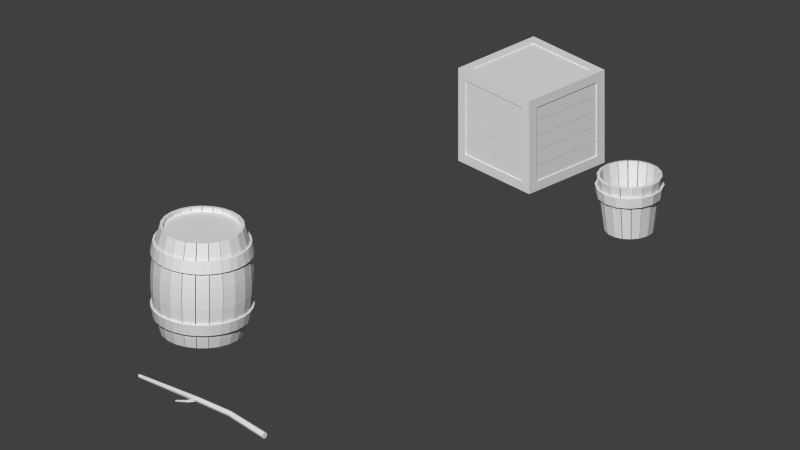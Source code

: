 # Source: wooden_models.blend  (saved by Blender 2.76.0; exported with 4.5.12 LTS)
import bpy
from mathutils import Matrix  # noqa: F401  (used for matrix-valued properties, if any)

bpy.ops.wm.read_factory_settings(use_empty=True)
scene = bpy.context.scene
scene.name = 'Scene'

# ---- collections
col_collection_1 = bpy.data.collections.new('Collection 1'); scene.collection.children.link(col_collection_1)
col_collection_8 = bpy.data.collections.new('Collection 8'); scene.collection.children.link(col_collection_8)

# ---- materials (node trees are filled in below, after node groups)
mat_background = bpy.data.materials.new('Background')
mat_background.alpha_threshold = 0.0
mat_background.use_transparent_shadow = False
mat_background.diffuse_color = (0.3224, 0.8, 0.7546, 1.0)
mat_background.roughness = 0.5
mat_wood = bpy.data.materials.new('Wood')
mat_wood.alpha_threshold = 0.0
mat_wood.use_transparent_shadow = False
mat_wood.roughness = 0.5

# ---- material node trees

# ---- world
world_world = bpy.data.worlds.new('World'); scene.world = world_world
world_world.color = (0.05088, 0.05088, 0.05088)
world_world.use_sun_shadow = False
world_world.sun_shadow_jitter_overblur = 0.0
world_world.cycles.sampling_method = 'NONE'
world_world.cycles.sample_map_resolution = 256

# ---- cameras
cam_camera = bpy.data.cameras.new('Camera')
cam_camera.type = 'ORTHO'
cam_camera.clip_end = 100.0
cam_camera.lens = 35.0
cam_camera.sensor_width = 32.0
cam_camera.sensor_height = 18.0
cam_camera.ortho_scale = 7.214
cam_camera.dof.focus_distance = 0.0
cam_camera.dof.aperture_fstop = 128.0

# ---- lights
light_lamp = bpy.data.lights.new('Lamp', 'SUN')
light_lamp.transmission_factor = 0.0
light_lamp.cutoff_distance = 30.0
light_lamp.angle = 0.1993
light_lamp.energy = 1.0
light_lamp.shadow_buffer_clip_start = 1.001
light_lamp.shadow_soft_size = 0.1
light_lamp.shadow_cascade_max_distance = 1000.0
light_lamp.cycles.use_multiple_importance_sampling = False

# ---- meshes
me_plane = bpy.data.meshes.new('Plane')
me_plane.from_pydata([(-1.0, -5.218, 0.0), (1.0, -5.218, 0.0), (-1.0, 0.6202, 1.467), (1.0, 0.6202, 1.467), (-1.0, 0.08172, 0.04943), (0.0, -5.218, 0.0), (1.0, 0.08172, 0.04943), (-1.349e-09, 0.6202, 1.467), (1.528e-09, 0.08172, 0.04943), (-1.0, -0.6796, 0.0), (0.5, -5.218, 0.0), (1.0, 0.524, 0.6069), (-0.5, 0.6202, 1.467), (-1.0, 0.524, 0.6069), (-0.5, -5.218, 0.0), (1.0, -0.6796, 0.0), (0.5, 0.6202, 1.467), (2.427e-09, 0.524, 0.6069), (0.0, -0.6796, 0.0), (-0.5, 0.08172, 0.04943), (0.5, 0.08172, 0.04943), (0.5, -0.6796, 0.0), (-0.5, -0.6796, 0.0), (-0.5, 0.524, 0.6069), (0.5, 0.524, 0.6069), (-1.0, -2.949, 0.0), (0.75, -5.218, 0.0), (1.0, 0.5793, 1.025), (-0.75, 0.6202, 1.467), (-1.0, 0.3365, 0.2488), (-0.25, -5.218, 0.0), (1.0, -0.2164, 0.0), (0.25, 0.6202, 1.467), (6.743e-10, 0.5793, 1.025), (6.293e-10, -0.2164, 0.0), (-0.75, 0.08172, 0.04943), (0.25, 0.08172, 0.04943), (-1.0, -0.2164, 0.0), (0.25, -5.218, 0.0), (1.0, 0.3365, 0.2488), (-0.25, 0.6202, 1.467), (-1.0, 0.5793, 1.025), (-0.75, -5.218, 0.0), (1.0, -2.949, 0.0), (0.75, 0.6202, 1.467), (2.607e-09, 0.3365, 0.2488), (0.0, -2.949, 0.0), (-0.25, 0.08172, 0.04943), (0.75, 0.08172, 0.04943), (0.5, -0.2164, 0.0), (0.5, -2.949, 0.0), (0.25, -0.6796, 0.0), (0.75, -0.6796, 0.0), (-0.5, -0.2164, 0.0), (-0.5, -2.949, 0.0), (-0.75, -0.6796, 0.0), (-0.25, -0.6796, 0.0), (-0.5, 0.5793, 1.025), (-0.5, 0.3365, 0.2488), (-0.75, 0.524, 0.6069), (-0.25, 0.524, 0.6069), (0.5, 0.5793, 1.025), (0.5, 0.3365, 0.2488), (0.25, 0.524, 0.6069), (0.75, 0.524, 0.6069), (0.75, 0.3365, 0.2488), (0.25, 0.3365, 0.2488), (0.25, 0.5793, 1.025), (-0.25, 0.3365, 0.2488), (-0.75, 0.3365, 0.2488), (-0.75, 0.5793, 1.025), (-0.25, -2.949, 0.0), (-0.75, -2.949, 0.0), (-0.75, -0.2164, 0.0), (0.75, -2.949, 0.0), (0.25, -2.949, 0.0), (0.25, -0.2164, 0.0), (0.75, -0.2164, 0.0), (-0.25, -0.2164, 0.0), (-0.25, 0.5793, 1.025), (0.75, 0.5793, 1.025)], [], [(80, 27, 3, 44), (79, 33, 7, 40), (78, 34, 8, 47), (77, 31, 6, 48), (76, 49, 20, 36), (75, 50, 21, 51), (74, 43, 15, 52), (73, 53, 19, 35), (72, 54, 22, 55), (71, 46, 18, 56), (70, 57, 12, 28), (69, 58, 23, 59), (68, 45, 17, 60), (67, 61, 16, 32), (66, 62, 24, 63), (65, 39, 11, 64), (62, 65, 64, 24), (20, 48, 65, 62), (48, 6, 39, 65), (45, 66, 63, 17), (8, 36, 66, 45), (36, 20, 62, 66), (33, 67, 32, 7), (17, 63, 67, 33), (63, 24, 61, 67), (58, 68, 60, 23), (19, 47, 68, 58), (47, 8, 45, 68), (29, 69, 59, 13), (4, 35, 69, 29), (35, 19, 58, 69), (41, 70, 28, 2), (13, 59, 70, 41), (59, 23, 57, 70), (54, 71, 56, 22), (14, 30, 71, 54), (30, 5, 46, 71), (25, 72, 55, 9), (0, 42, 72, 25), (42, 14, 54, 72), (37, 73, 35, 4), (9, 55, 73, 37), (55, 22, 53, 73), (50, 74, 52, 21), (10, 26, 74, 50), (26, 1, 43, 74), (46, 75, 51, 18), (5, 38, 75, 46), (38, 10, 50, 75), (34, 76, 36, 8), (18, 51, 76, 34), (51, 21, 49, 76), (49, 77, 48, 20), (21, 52, 77, 49), (52, 15, 31, 77), (53, 78, 47, 19), (22, 56, 78, 53), (56, 18, 34, 78), (57, 79, 40, 12), (23, 60, 79, 57), (60, 17, 33, 79), (61, 80, 44, 16), (24, 64, 80, 61), (64, 11, 27, 80)])
me_plane.polygons.foreach_set('use_smooth', [True] * 64)
me_plane.materials.append(mat_background)
me_plane.use_remesh_preserve_volume = False
me_plane.use_remesh_preserve_attributes = False
me_plane.use_mirror_vertex_groups = False
me_plane.update()
me_cylinder = bpy.data.meshes.new('Cylinder')
me_cylinder.from_pydata([(-0.004629, -0.01099, 0.0), (0.03851, 0.03395, 0.4789), (0.05788, 0.02593, 0.4789), (0.0659, 0.006558, 0.4789), (0.05788, -0.01281, 0.4789), (0.03851, -0.02083, 0.4789), (0.01914, -0.01281, 0.4789), (0.01112, 0.006558, 0.4789), (0.01914, 0.02593, 0.4789), (0.05833, 0.006551, 0.9023), (0.04104, 0.01382, 0.8964), (0.0655, -0.01099, 0.9047), (0.05833, -0.02854, 0.9023), (0.04134, -0.0374, 0.8964), (0.02018, -0.02696, 0.8913), (0.01658, -0.01099, 0.888), (0.02374, 0.00655, 0.8905), (-0.01862, 0.01564, 1.674), (0.04091, -0.03467, 0.9226), (0.01956, -0.02911, 0.9201), (0.01623, -0.08522, 0.9362), (0.03012, -0.08877, 0.9429), (0.03238, -0.07644, 0.9529), (0.0189, -0.07131, 0.9476), (-0.004016, -0.1235, 1.055), (0.0056, -0.123, 1.058), (0.007928, -0.1133, 1.056), (-0.001301, -0.1125, 1.053), (-0.006494, 0.02794, 1.678), (-0.01862, 0.03304, 1.674), (-0.001471, 0.01564, 1.68), (-0.006494, 0.003342, 1.678), (-0.01862, -0.001754, 1.674), (-0.03075, 0.003342, 1.67), (-0.03577, 0.01564, 1.668), (-0.03075, 0.02794, 1.67), (-0.004634, 0.02025, 0.0), (0.01726, 0.01118, 0.0), (0.02632, -0.0107, 0.0), (0.01726, -0.03259, 0.0), (-0.004634, -0.04166, 0.0), (-0.02652, -0.03259, 0.0), (-0.03559, -0.0107, 0.0), (-0.02652, 0.01118, 0.0)], [], [(36, 1, 2, 37), (37, 2, 3, 38), (38, 3, 4, 39), (39, 4, 5, 40), (40, 5, 6, 41), (41, 6, 7, 42), (5, 4, 12, 13), (42, 7, 8, 43), (43, 8, 1, 36), (9, 10, 29, 28), (8, 7, 15, 16), (3, 2, 9, 11), (6, 5, 13, 14), (1, 8, 16, 10), (2, 1, 10, 9), (4, 3, 11, 12), (7, 6, 14, 15), (10, 16, 35, 29), (15, 14, 19, 33, 34), (13, 12, 31, 32, 18), (11, 9, 28, 30), (16, 15, 34, 35), (13, 18, 22, 21), (12, 11, 30, 31), (23, 20, 24, 27), (19, 18, 32, 33), (14, 13, 21, 20), (19, 14, 20, 23), (18, 19, 23, 22), (24, 25, 26, 27), (20, 21, 25, 24), (22, 23, 27, 26), (21, 22, 26, 25), (17, 28, 29), (17, 30, 28), (17, 31, 30), (17, 32, 31), (17, 33, 32), (17, 34, 33), (17, 35, 34), (17, 29, 35), (0, 36, 37), (0, 37, 38), (0, 38, 39), (0, 39, 40), (0, 40, 41), (0, 41, 42), (0, 42, 43), (0, 43, 36)])
_uv = me_cylinder.uv_layers.new(name='UVMap')
_uv.uv.foreach_set('vector', [0.06345, 2.518, 0.1133, 2.525, 0.1133, 2.521, 0.06345, 2.513, 0.06345, 2.513, 0.1133, 2.521, 0.1133, 2.511, 0.06345, 2.502, 0.06345, 2.502, 0.1133, 2.511, 0.1133, 2.501, 0.06345, 2.492, 0.06345, 2.492, 0.1133, 2.501, 0.1133, 2.497, 0.06345, 2.487, 0.06345, 2.487, 0.1133, 2.497, 0.1133, 2.501, 0.06345, 2.492, 0.06345, 2.492, 0.1133, 2.501, 0.1133, 2.511, 0.06345, 2.502, 0.1133, 2.497, 0.1133, 2.501, 0.2346, 2.494, 0.233, 2.489, 0.06345, 2.502, 0.1133, 2.511, 0.1133, 2.521, 0.06345, 2.513, 0.06345, 2.513, 0.1133, 2.521, 0.1133, 2.525, 0.06345, 2.518, 0.2346, 2.511, 0.233, 2.515, 0.3286, 2.524, 0.3297, 2.522, 0.1133, 2.521, 0.1133, 2.511, 0.2308, 2.502, 0.2314, 2.511, 0.1133, 2.511, 0.1133, 2.521, 0.2346, 2.511, 0.2352, 2.502, 0.1133, 2.501, 0.1133, 2.497, 0.233, 2.489, 0.2317, 2.494, 0.1133, 2.525, 0.1133, 2.521, 0.2314, 2.511, 0.233, 2.515, 0.1133, 2.521, 0.1133, 2.525, 0.233, 2.515, 0.2346, 2.511, 0.1133, 2.501, 0.1133, 2.511, 0.2352, 2.502, 0.2346, 2.494, 0.1133, 2.511, 0.1133, 2.501, 0.2317, 2.494, 0.2308, 2.502, 0.233, 2.515, 0.2314, 2.511, 0.3275, 2.522, 0.3286, 2.524, 0.2308, 2.502, 0.2317, 2.494, 0.2394, 2.493, 0.3275, 2.509, 0.327, 2.516, 0.233, 2.489, 0.2346, 2.494, 0.3297, 2.509, 0.3286, 2.507, 0.24, 2.491, 0.2352, 2.502, 0.2346, 2.511, 0.3297, 2.522, 0.3301, 2.516, 0.2314, 2.511, 0.2308, 2.502, 0.327, 2.516, 0.3275, 2.522, 0.08148, 0.4532, 0.1285, 0.7301, 0.166, 0.4624, 0.1634, 0.2083, 0.2346, 2.494, 0.2352, 2.502, 0.3301, 2.516, 0.3297, 2.509, 0.1487, 0.4804, 0.1456, 0.193, 0.3235, 0.7854, 0.3045, 0.9101, 0.2394, 2.493, 0.24, 2.491, 0.3286, 2.507, 0.3275, 2.509, 0.06377, 0.5431, 0.08148, 0.4532, 0.1634, 0.2083, 0.1456, 0.193, 0.1161, 0.7802, 0.06377, 0.5431, 0.1456, 0.193, 0.1487, 0.4804, 0.1285, 0.7301, 0.1161, 0.7802, 0.1487, 0.4804, 0.166, 0.4624, 0.8225, -4.0, 0.8225, -3.884, 0.8225, -3.0, 0.8225, -3.0, 0.1456, 0.193, 0.1634, 0.2083, 0.3282, 0.8173, 0.3235, 0.7854, 0.166, 0.4624, 0.1487, 0.4804, 0.3045, 0.9101, 0.3113, 0.9273, 0.1634, 0.2083, 0.166, 0.4624, 0.3113, 0.9273, 0.3282, 0.8173, 0.8198, -1.5, 0.8198, -1.719, 0.8198, -1.309, 0.8198, -1.5, 0.8198, -2.0, 0.8198, -1.719, 0.8198, -1.5, 0.8198, -1.989, 0.8198, -2.0, 0.8198, -1.5, 0.8198, -1.691, 0.8198, -1.989, 0.8198, -1.5, 0.8198, -1.281, 0.8198, -1.691, 0.8198, -1.5, 0.8198, -1.0, 0.8198, -1.281, 0.8198, -1.5, 0.8198, -1.011, 0.8198, -1.0, 0.8198, -1.5, 0.8198, -1.309, 0.8198, -1.011, 0.7773, -1.502, 0.7773, -1.293, 0.7773, -1.0, 0.7773, -1.502, 0.7773, -1.0, 0.7773, -1.0, 0.7773, -1.502, 0.7773, -1.0, 0.7773, -1.293, 0.7773, -1.502, 0.7773, -1.293, 0.7773, -1.707, 0.7773, -1.502, 0.7773, -1.707, 0.7773, -2.0, 0.7773, -1.502, 0.7773, -2.0, 0.7773, -2.0, 0.7773, -1.502, 0.7773, -2.0, 0.7773, -1.707, 0.7773, -1.502, 0.7773, -1.707, 0.7773, -1.293])
me_cylinder.materials.append(mat_wood)
me_cylinder.use_remesh_preserve_volume = False
me_cylinder.use_remesh_preserve_attributes = False
me_cylinder.use_mirror_vertex_groups = False
me_cylinder.update()
me_circle_001 = bpy.data.meshes.new('Circle.001')
me_circle_001.from_pydata([(-9.499e-08, 0.2, 0.0), (-0.03902, 0.1962, 0.0), (-0.07654, 0.1848, 0.0), (-0.1111, 0.1663, 0.0), (-0.1414, 0.1414, 0.0), (-0.1663, 0.1111, 0.0), (-0.1848, 0.07654, 0.0), (-0.1962, 0.03902, 0.0), (-0.2, 2.431e-07, 0.0), (-0.1962, -0.03902, 0.0), (-0.1848, -0.07654, 0.0), (-0.1663, -0.1111, 0.0), (-0.1414, -0.1414, 0.0), (-0.1111, -0.1663, 0.0), (-0.07654, -0.1848, 0.0), (-0.03902, -0.1962, 0.0), (-2.983e-08, -0.2, 0.0), (0.03902, -0.1962, 0.0), (0.07654, -0.1848, 0.0), (0.1111, -0.1663, 0.0), (0.1414, -0.1414, 0.0), (0.1663, -0.1111, 0.0), (0.1848, -0.07654, 0.0), (0.1962, -0.03902, 0.0), (0.2, 4.211e-07, 0.0), (0.1962, 0.03902, 0.0), (0.1848, 0.07654, 0.0), (0.1663, 0.1111, 0.0), (0.1414, 0.1414, 0.0), (0.1111, 0.1663, 0.0), (0.07654, 0.1848, 0.0), (0.03902, 0.1962, 0.0), (-1.187e-07, 2.85e-07, 0.0), (-0.03989, 0.2005, 0.04299), (-9.451e-08, 0.2045, 0.04299), (-0.07824, 0.1889, 0.04299), (-0.1136, 0.17, 0.04299), (-0.1446, 0.1446, 0.04299), (-0.17, 0.1136, 0.04299), (-0.1889, 0.07824, 0.04299), (-0.2005, 0.03989, 0.04299), (-0.2045, 2.42e-07, 0.04299), (-0.2005, -0.03989, 0.04299), (-0.1889, -0.07824, 0.04299), (-0.17, -0.1136, 0.04299), (-0.1446, -0.1446, 0.04299), (-0.1136, -0.17, 0.04299), (-0.07824, -0.1889, 0.04299), (-0.03989, -0.2005, 0.04299), (-2.789e-08, -0.2045, 0.04299), (0.03989, -0.2005, 0.04299), (0.07824, -0.1889, 0.04299), (0.1136, -0.17, 0.04299), (0.1446, -0.1446, 0.04299), (0.17, -0.1136, 0.04299), (0.1889, -0.07824, 0.04299), (0.2005, -0.03989, 0.04299), (0.2045, 4.24e-07, 0.04299), (0.2005, 0.03989, 0.04299), (0.1889, 0.07824, 0.04299), (0.17, 0.1136, 0.04299), (0.1446, 0.1446, 0.04299), (0.1136, 0.17, 0.04299), (0.07824, 0.1889, 0.04299), (0.03989, 0.2005, 0.04299), (-1.188e-07, 2.848e-07, 0.04299)], [], [(10, 32, 11), (24, 32, 25), (11, 32, 12), (25, 32, 26), (12, 32, 13), (26, 32, 27), (13, 32, 14), (0, 32, 1), (27, 32, 28), (14, 32, 15), (1, 32, 2), (28, 32, 29), (15, 32, 16), (2, 32, 3), (29, 32, 30), (16, 32, 17), (3, 32, 4), (30, 32, 31), (17, 32, 18), (4, 32, 5), (31, 32, 0), (18, 32, 19), (5, 32, 6), (19, 32, 20), (6, 32, 7), (20, 32, 21), (7, 32, 8), (21, 32, 22), (8, 32, 9), (22, 32, 23), (9, 32, 10), (23, 32, 24), (43, 44, 65), (57, 58, 65), (44, 45, 65), (58, 59, 65), (45, 46, 65), (59, 60, 65), (46, 47, 65), (34, 33, 65), (60, 61, 65), (47, 48, 65), (33, 35, 65), (61, 62, 65), (48, 49, 65), (35, 36, 65), (62, 63, 65), (49, 50, 65), (36, 37, 65), (63, 64, 65), (50, 51, 65), (37, 38, 65), (64, 34, 65), (51, 52, 65), (38, 39, 65), (52, 53, 65), (39, 40, 65), (53, 54, 65), (40, 41, 65), (54, 55, 65), (41, 42, 65), (55, 56, 65), (42, 43, 65), (56, 57, 65), (24, 57, 56, 23), (11, 44, 43, 10), (25, 58, 57, 24), (12, 45, 44, 11), (26, 59, 58, 25), (13, 46, 45, 12), (27, 60, 59, 26), (14, 47, 46, 13), (1, 33, 34, 0), (28, 61, 60, 27), (15, 48, 47, 14), (2, 35, 33, 1), (29, 62, 61, 28), (16, 49, 48, 15), (3, 36, 35, 2), (30, 63, 62, 29), (17, 50, 49, 16), (4, 37, 36, 3), (31, 64, 63, 30), (18, 51, 50, 17), (5, 38, 37, 4), (0, 34, 64, 31), (19, 52, 51, 18), (6, 39, 38, 5), (20, 53, 52, 19), (7, 40, 39, 6), (21, 54, 53, 20), (8, 41, 40, 7), (22, 55, 54, 21), (9, 42, 41, 8), (23, 56, 55, 22), (10, 43, 42, 9)])
_uv = me_circle_001.uv_layers.new(name='UVMap')
_uv.uv.foreach_set('vector', [0.04038, 0.5492, 0.04038, 0.5, 0.04038, 0.6458, 0.04038, 0.6458, 0.04038, 0.5, 0.04038, 0.5492, 0.04038, 0.6458, 0.04038, 0.5, 0.04038, 0.7368, 0.04038, 0.5492, 0.04038, 0.5, 0.04038, 0.4508, 0.04038, 0.7368, 0.04038, 0.5, 0.04038, 0.8187, 0.04038, 0.4508, 0.04038, 0.5, 0.04038, 0.3542, 0.04038, 0.8187, 0.04038, 0.5, 0.04038, 0.8884, 0.04038, 0.01923, 0.04038, 0.5, 0.04038, 1.249e-05, 0.04038, 0.3542, 0.04038, 0.5, 0.04038, 0.2632, 0.04038, 0.8884, 0.04038, 0.5, 0.04038, 0.9431, 0.04038, 1.249e-05, 0.04038, 0.5, 0.04038, 1.249e-05, 0.04038, 0.2632, 0.04038, 0.5, 0.04038, 0.1813, 0.04038, 0.9431, 0.04038, 0.5, 0.04038, 0.9808, 0.04038, 1.249e-05, 0.04038, 0.5, 0.04038, 0.01923, 0.04038, 0.1813, 0.04038, 0.5, 0.04038, 0.1116, 0.04038, 0.9808, 0.04038, 0.5, 0.04038, 1.0, 0.04038, 0.01923, 0.04038, 0.5, 0.04038, 0.05692, 0.04038, 0.1116, 0.04038, 0.5, 0.04038, 0.05692, 0.04038, 1.0, 0.04038, 0.5, 0.04038, 1.0, 0.04038, 0.05692, 0.04038, 0.5, 0.04038, 0.1116, 0.04038, 0.05692, 0.04038, 0.5, 0.04038, 0.01923, 0.04038, 1.0, 0.04038, 0.5, 0.04038, 0.9808, 0.04038, 0.1116, 0.04038, 0.5, 0.04038, 0.1813, 0.04038, 0.9808, 0.04038, 0.5, 0.04038, 0.9431, 0.04038, 0.1813, 0.04038, 0.5, 0.04038, 0.2632, 0.04038, 0.9431, 0.04038, 0.5, 0.04038, 0.8884, 0.04038, 0.2632, 0.04038, 0.5, 0.04038, 0.3542, 0.04038, 0.8884, 0.04038, 0.5, 0.04038, 0.8187, 0.04038, 0.3542, 0.04038, 0.5, 0.04038, 0.4508, 0.04038, 0.8187, 0.04038, 0.5, 0.04038, 0.7368, 0.04038, 0.4508, 0.04038, 0.5, 0.04038, 0.5492, 0.04038, 0.7368, 0.04038, 0.5, 0.04038, 0.6458, 0.1985, 0.3542, 0.1985, 0.2632, 0.1985, 0.5, 0.1985, 0.4508, 0.1985, 0.5492, 0.1985, 0.5, 0.1985, 0.2632, 0.1985, 0.1813, 0.1985, 0.5, 0.1985, 0.5492, 0.1985, 0.6458, 0.1985, 0.5, 0.1985, 0.1813, 0.1985, 0.1116, 0.1985, 0.5, 0.1985, 0.6458, 0.1985, 0.7368, 0.1985, 0.5, 0.1985, 0.1116, 0.1985, 0.05692, 0.1985, 0.5, 0.1985, 1.0, 0.1985, 1.0, 0.1985, 0.5, 0.1985, 0.7368, 0.1985, 0.8187, 0.1985, 0.5, 0.1985, 0.05692, 0.1985, 0.01923, 0.1985, 0.5, 0.1985, 1.0, 0.1985, 0.9808, 0.1985, 0.5, 0.1985, 0.8187, 0.1985, 0.8884, 0.1985, 0.5, 0.1985, 0.01923, 0.1985, 1.249e-05, 0.1985, 0.5, 0.1985, 0.9808, 0.1985, 0.9431, 0.1985, 0.5, 0.1985, 0.8884, 0.1985, 0.9431, 0.1985, 0.5, 0.1985, 1.249e-05, 0.1985, 1.273e-05, 0.1985, 0.5, 0.1985, 0.9431, 0.1985, 0.8884, 0.1985, 0.5, 0.1985, 0.9431, 0.1985, 0.9808, 0.1985, 0.5, 0.1985, 1.273e-05, 0.1985, 0.01923, 0.1985, 0.5, 0.1985, 0.8884, 0.1985, 0.8187, 0.1985, 0.5, 0.1985, 0.9808, 0.1985, 1.0, 0.1985, 0.5, 0.1985, 0.01923, 0.1985, 0.05692, 0.1985, 0.5, 0.1985, 0.8187, 0.1985, 0.7368, 0.1985, 0.5, 0.1985, 0.05692, 0.1985, 0.1116, 0.1985, 0.5, 0.1985, 0.7368, 0.1985, 0.6458, 0.1985, 0.5, 0.1985, 0.1116, 0.1985, 0.1813, 0.1985, 0.5, 0.1985, 0.6458, 0.1985, 0.5492, 0.1985, 0.5, 0.1985, 0.1813, 0.1985, 0.2632, 0.1985, 0.5, 0.1985, 0.5492, 0.1985, 0.4508, 0.1985, 0.5, 0.1985, 0.2632, 0.1985, 0.3542, 0.1985, 0.5, 0.1985, 0.4508, 0.1985, 0.3542, 0.1985, 0.5, 0.1985, 0.3542, 0.1985, 0.4508, 0.1985, 0.5, 0.009757, 0.8716, 0.008919, 0.8739, 0.008895, 0.822, 0.009734, 0.8209, 0.01076, 0.6076, 0.009919, 0.604, 0.009972, 0.5574, 0.01081, 0.562, 0.009796, 0.9173, 0.008958, 0.9206, 0.008919, 0.8739, 0.009757, 0.8716, 0.01072, 0.6583, 0.00988, 0.6558, 0.009919, 0.604, 0.01076, 0.6076, 0.009847, 0.9562, 0.009011, 0.9603, 0.008958, 0.9206, 0.009796, 0.9173, 0.01069, 0.7121, 0.009856, 0.7109, 0.00988, 0.6558, 0.01072, 0.6583, 0.008829, 0.601, 0.007992, 0.5971, 0.008051, 0.5574, 0.008887, 0.5622, 0.01069, 0.767, 0.009847, 0.767, 0.009856, 0.7109, 0.01069, 0.7121, 0.008784, 0.9107, 0.007946, 0.9137, 0.007915, 0.8618, 0.008753, 0.86, 0.008784, 0.6467, 0.007946, 0.6437, 0.007992, 0.5971, 0.008829, 0.601, 0.01069, 0.8209, 0.009856, 0.822, 0.009847, 0.767, 0.01069, 0.767, 0.008829, 0.9564, 0.007992, 0.9603, 0.007946, 0.9137, 0.008784, 0.9107, 0.008753, 0.6974, 0.007915, 0.6956, 0.007946, 0.6437, 0.008784, 0.6467, 0.01072, 0.8716, 0.00988, 0.8739, 0.009856, 0.822, 0.01069, 0.8209, 0.008887, 0.9952, 0.008051, 1.0, 0.007992, 0.9603, 0.008829, 0.9564, 0.008737, 0.7513, 0.007899, 0.7506, 0.007915, 0.6956, 0.008753, 0.6974, 0.01076, 0.9173, 0.009919, 0.9206, 0.00988, 0.8739, 0.01072, 0.8716, 0.01169, 0.607, 0.01086, 0.6041, 0.0109, 0.5574, 0.01174, 0.5614, 0.008737, 0.8061, 0.007899, 0.8068, 0.007899, 0.7506, 0.008737, 0.7513, 0.01081, 0.9562, 0.009972, 0.9603, 0.009919, 0.9206, 0.01076, 0.9173, 0.01166, 0.6577, 0.01082, 0.6559, 0.01086, 0.6041, 0.01169, 0.607, 0.008753, 0.86, 0.007915, 0.8618, 0.007899, 0.8068, 0.008737, 0.8061, 0.009796, 0.6076, 0.008958, 0.604, 0.009011, 0.5574, 0.009847, 0.562, 0.01165, 0.7116, 0.01081, 0.711, 0.01082, 0.6559, 0.01166, 0.6577, 0.009757, 0.6583, 0.008919, 0.6558, 0.008958, 0.604, 0.009796, 0.6076, 0.01165, 0.7665, 0.01081, 0.7671, 0.01081, 0.711, 0.01165, 0.7116, 0.009734, 0.7121, 0.008895, 0.7109, 0.008919, 0.6558, 0.009757, 0.6583, 0.01166, 0.8203, 0.01082, 0.8221, 0.01081, 0.7671, 0.01165, 0.7665, 0.009726, 0.767, 0.008887, 0.767, 0.008895, 0.7109, 0.009734, 0.7121, 0.01169, 0.871, 0.01086, 0.874, 0.01082, 0.8221, 0.01166, 0.8203, 0.009734, 0.8209, 0.008895, 0.822, 0.008887, 0.767, 0.009726, 0.767, 0.01174, 0.9167, 0.0109, 0.9206, 0.01086, 0.874, 0.01169, 0.871])
me_circle_001.materials.append(mat_wood)
me_circle_001.use_remesh_preserve_volume = False
me_circle_001.use_remesh_preserve_attributes = False
me_circle_001.use_mirror_vertex_groups = False
me_circle_001.update()
me_cylinder_006 = bpy.data.meshes.new('Cylinder.006')
me_cylinder_006.from_pydata([(8.1e-08, 0.2798, -0.05), (8.005e-08, 0.2916, 0.05), (0.1071, 0.2585, -0.05), (0.1116, 0.2694, 0.05), (0.1979, 0.1979, -0.05), (0.2062, 0.2062, 0.05), (0.2585, 0.1071, -0.05), (0.2694, 0.1116, 0.05), (0.2798, -1.083e-08, -0.05), (0.2916, -1.149e-08, 0.05), (0.2585, -0.1071, -0.05), (0.2694, -0.1116, 0.05), (0.1979, -0.1979, -0.05), (0.2062, -0.2062, 0.05), (0.1071, -0.2585, -0.05), (0.1116, -0.2694, 0.05), (1.273e-07, -0.2798, -0.05), (1.283e-07, -0.2916, 0.05), (-0.1071, -0.2585, -0.05), (-0.1116, -0.2694, 0.05), (-0.1979, -0.1979, -0.05), (-0.2062, -0.2062, 0.05), (-0.2585, -0.1071, -0.05), (-0.2694, -0.1116, 0.05), (-0.2798, 4.616e-09, -0.05), (-0.2916, 4.615e-09, 0.05), (-0.2585, 0.1071, -0.05), (-0.2694, 0.1116, 0.05), (-0.1979, 0.1979, -0.05), (-0.2062, 0.2062, 0.05), (-0.1071, 0.2585, -0.05), (-0.1116, 0.2694, 0.05), (8.522e-08, 0.303, -0.05), (0.116, 0.2799, -0.05), (0.1208, 0.2917, 0.05), (8.446e-08, 0.3158, 0.05), (0.2143, 0.2143, -0.05), (0.2233, 0.2233, 0.05), (0.2799, 0.116, -0.05), (0.2917, 0.1208, 0.05), (0.303, -1.066e-08, -0.05), (0.3158, -1.13e-08, 0.05), (0.2799, -0.116, -0.05), (0.2917, -0.1208, 0.05), (0.2143, -0.2143, -0.05), (0.2233, -0.2233, 0.05), (0.116, -0.2799, -0.05), (0.1208, -0.2917, 0.05), (1.31e-07, -0.303, -0.05), (1.321e-07, -0.3158, 0.05), (-0.116, -0.2799, -0.05), (-0.1208, -0.2917, 0.05), (-0.2143, -0.2143, -0.05), (-0.2233, -0.2233, 0.05), (-0.2799, -0.116, -0.05), (-0.2917, -0.1208, 0.05), (-0.303, 6.2e-09, -0.05), (-0.3158, 6.266e-09, 0.05), (-0.2799, 0.116, -0.05), (-0.2917, 0.1208, 0.05), (-0.2143, 0.2143, -0.05), (-0.2233, 0.2233, 0.05), (-0.116, 0.2799, -0.05), (-0.1208, 0.2917, 0.05)], [], [(32, 35, 34, 33), (33, 34, 37, 36), (36, 37, 39, 38), (38, 39, 41, 40), (40, 41, 43, 42), (42, 43, 45, 44), (44, 45, 47, 46), (46, 47, 49, 48), (48, 49, 51, 50), (50, 51, 53, 52), (52, 53, 55, 54), (54, 55, 57, 56), (56, 57, 59, 58), (58, 59, 61, 60), (8, 10, 11, 9), (60, 61, 63, 62), (62, 63, 35, 32), (6, 8, 9, 7), (2, 0, 32, 33), (1, 3, 34, 35), (4, 2, 33, 36), (3, 5, 37, 34), (6, 4, 36, 38), (5, 7, 39, 37), (8, 6, 38, 40), (7, 9, 41, 39), (10, 8, 40, 42), (9, 11, 43, 41), (12, 10, 42, 44), (11, 13, 45, 43), (14, 12, 44, 46), (13, 15, 47, 45), (16, 14, 46, 48), (15, 17, 49, 47), (18, 16, 48, 50), (17, 19, 51, 49), (20, 18, 50, 52), (19, 21, 53, 51), (22, 20, 52, 54), (21, 23, 55, 53), (24, 22, 54, 56), (23, 25, 57, 55), (26, 24, 56, 58), (25, 27, 59, 57), (28, 26, 58, 60), (27, 29, 61, 59), (30, 28, 60, 62), (29, 31, 63, 61), (0, 30, 62, 32), (31, 1, 35, 63), (10, 12, 13, 11), (12, 14, 15, 13), (14, 16, 17, 15), (16, 18, 19, 17), (18, 20, 21, 19), (20, 22, 23, 21), (22, 24, 25, 23), (24, 26, 27, 25), (26, 28, 29, 27), (28, 30, 31, 29), (30, 0, 1, 31), (0, 2, 3, 1), (2, 4, 5, 3), (4, 6, 7, 5)])
_uv = me_cylinder_006.uv_layers.new(name='UVMap')
_uv.uv.foreach_set('vector', [0.2012, 0.451, 0.3008, 0.451, 0.3008, 0.5008, 0.2012, 0.4988, 0.2012, 0.4988, 0.3008, 0.5008, 0.3008, 0.543, 0.2012, 0.5393, 0.2012, 0.5393, 0.3008, 0.543, 0.3008, 0.5712, 0.2012, 0.5664, 0.2012, 0.5664, 0.3008, 0.5712, 0.3008, 0.5811, 0.2012, 0.5759, 0.2012, 0.5759, 0.3008, 0.5811, 0.3008, 0.5712, 0.2012, 0.5664, 0.2012, 0.5664, 0.3008, 0.5712, 0.3008, 0.543, 0.2012, 0.5393, 0.2012, 0.5393, 0.3008, 0.543, 0.3008, 0.5008, 0.2012, 0.4988, 0.2012, 0.4988, 0.3008, 0.5008, 0.3008, 0.451, 0.2012, 0.451, 0.2012, 0.451, 0.3008, 0.451, 0.3008, 0.4012, 0.2012, 0.4032, 0.2012, 0.4032, 0.3008, 0.4012, 0.3008, 0.3589, 0.2012, 0.3626, 0.2012, 0.3626, 0.3008, 0.3589, 0.3008, 0.3307, 0.2012, 0.3356, 0.2012, 0.3356, 0.3008, 0.3307, 0.3008, 0.3208, 0.2012, 0.3261, 0.2012, 0.3261, 0.3008, 0.3208, 0.3008, 0.3307, 0.2012, 0.3356, 0.2012, 0.3356, 0.3008, 0.3307, 0.3008, 0.3589, 0.2012, 0.3626, 0.2012, 0.5663, 0.2012, 0.5575, 0.3008, 0.562, 0.3008, 0.5712, 0.2012, 0.3626, 0.3008, 0.3589, 0.3008, 0.4012, 0.2012, 0.4032, 0.2012, 0.4032, 0.3008, 0.4012, 0.3008, 0.451, 0.2012, 0.451, 0.2012, 0.5575, 0.2012, 0.5663, 0.3008, 0.5712, 0.3008, 0.562, 0.1782, 0.001001, 0.1757, 0.001001, 0.1757, 0.249, 0.1782, 0.249, 0.3109, 0.001001, 0.3094, 0.001001, 0.3094, 0.249, 0.3109, 0.249, 0.1782, 0.251, 0.1757, 0.251, 0.1757, 0.499, 0.1782, 0.499, 0.3109, 0.251, 0.3094, 0.251, 0.3094, 0.499, 0.3109, 0.499, 0.1807, 0.001001, 0.1782, 0.001001, 0.1782, 0.249, 0.1807, 0.249, 0.3124, 0.001001, 0.3109, 0.001001, 0.3109, 0.249, 0.3124, 0.249, 0.1807, 0.251, 0.1782, 0.251, 0.1782, 0.499, 0.1807, 0.499, 0.3124, 0.251, 0.3109, 0.251, 0.3109, 0.499, 0.3124, 0.499, 0.1782, 0.501, 0.1757, 0.501, 0.1757, 0.749, 0.1782, 0.749, 0.3109, 0.501, 0.3094, 0.501, 0.3094, 0.749, 0.3109, 0.749, 0.1832, 0.001001, 0.1807, 0.001001, 0.1807, 0.249, 0.1832, 0.249, 0.3138, 0.001001, 0.3124, 0.001001, 0.3124, 0.249, 0.3138, 0.249, 0.1832, 0.251, 0.1807, 0.251, 0.1807, 0.499, 0.1832, 0.499, 0.3138, 0.251, 0.3124, 0.251, 0.3124, 0.499, 0.3138, 0.499, 0.1807, 0.501, 0.1782, 0.501, 0.1782, 0.749, 0.1807, 0.749, 0.3124, 0.501, 0.3109, 0.501, 0.3109, 0.749, 0.3124, 0.749, 0.1832, 0.501, 0.1807, 0.501, 0.1807, 0.749, 0.1832, 0.749, 0.3138, 0.501, 0.3124, 0.501, 0.3124, 0.749, 0.3138, 0.749, 0.1782, 0.751, 0.1757, 0.751, 0.1757, 0.999, 0.1782, 0.999, 0.3109, 0.751, 0.3094, 0.751, 0.3094, 0.999, 0.3109, 0.999, 0.1857, 0.001001, 0.1832, 0.001001, 0.1832, 0.249, 0.1857, 0.249, 0.3153, 0.001001, 0.3138, 0.001001, 0.3138, 0.249, 0.3153, 0.249, 0.1807, 0.751, 0.1782, 0.751, 0.1782, 0.999, 0.1807, 0.999, 0.3124, 0.751, 0.3109, 0.751, 0.3109, 0.999, 0.3124, 0.999, 0.1857, 0.251, 0.1832, 0.251, 0.1832, 0.499, 0.1857, 0.499, 0.3153, 0.251, 0.3138, 0.251, 0.3138, 0.499, 0.3153, 0.499, 0.1832, 0.751, 0.1807, 0.751, 0.1807, 0.999, 0.1832, 0.999, 0.3138, 0.751, 0.3124, 0.751, 0.3124, 0.999, 0.3138, 0.999, 0.1857, 0.501, 0.1832, 0.501, 0.1832, 0.749, 0.1857, 0.749, 0.3153, 0.501, 0.3138, 0.501, 0.3138, 0.749, 0.3153, 0.749, 0.1857, 0.751, 0.1832, 0.751, 0.1832, 0.999, 0.1857, 0.999, 0.3153, 0.751, 0.3138, 0.751, 0.3138, 0.999, 0.3153, 0.999, 0.2012, 0.5575, 0.2012, 0.5325, 0.3008, 0.536, 0.3008, 0.562, 0.2012, 0.5325, 0.2012, 0.4951, 0.3008, 0.497, 0.3008, 0.536, 0.2012, 0.4951, 0.2012, 0.451, 0.3008, 0.451, 0.3008, 0.497, 0.2012, 0.451, 0.2012, 0.4068, 0.3008, 0.405, 0.3008, 0.451, 0.2012, 0.4068, 0.2012, 0.3694, 0.3008, 0.366, 0.3008, 0.405, 0.2012, 0.3694, 0.2012, 0.3444, 0.3008, 0.3399, 0.3008, 0.366, 0.2012, 0.3444, 0.2012, 0.3356, 0.3008, 0.3308, 0.3008, 0.3399, 0.2012, 0.3356, 0.2012, 0.3444, 0.3008, 0.3399, 0.3008, 0.3308, 0.2012, 0.3444, 0.2012, 0.3694, 0.3008, 0.366, 0.3008, 0.3399, 0.2012, 0.3694, 0.2012, 0.4068, 0.3008, 0.405, 0.3008, 0.366, 0.2012, 0.4068, 0.2012, 0.451, 0.3008, 0.451, 0.3008, 0.405, 0.2012, 0.451, 0.2012, 0.4951, 0.3008, 0.497, 0.3008, 0.451, 0.2012, 0.4951, 0.2012, 0.5325, 0.3008, 0.536, 0.3008, 0.497, 0.2012, 0.5325, 0.2012, 0.5575, 0.3008, 0.562, 0.3008, 0.536])
me_cylinder_006.materials.append(mat_wood)
me_cylinder_006.use_remesh_preserve_volume = False
me_cylinder_006.use_remesh_preserve_attributes = False
me_cylinder_006.use_mirror_vertex_groups = False
me_cylinder_006.update()
me_cube_001 = bpy.data.meshes.new('Cube.001')
me_cube_001.from_pydata([(-0.04019, -0.04895, -0.2671), (-0.04019, 0.01923, 0.2712), (-0.04019, -0.01923, -0.2712), (-0.04019, 0.04895, 0.2671), (0.04019, -0.04895, -0.2671), (0.04019, 0.01923, 0.2712), (0.04019, -0.01923, -0.2712), (0.04019, 0.04895, 0.2671)], [], [(0, 1, 3, 2), (2, 3, 7, 6), (6, 7, 5, 4), (4, 5, 1, 0), (2, 6, 4, 0), (7, 3, 1, 5)])
_uv = me_cube_001.uv_layers.new(name='UVMap')
_uv.uv.foreach_set('vector', [0.2125, 0.0, 0.4832, 0.0, 0.4832, 1.0, 0.2125, 1.0, 0.2125, 0.0, 0.4832, 0.0, 0.4832, 1.0, 0.2125, 1.0, 0.2125, 0.0, 0.4832, 0.0, 0.4832, 1.0, 0.2125, 1.0, 0.2125, 0.0, 0.4832, 0.0, 0.4832, 1.0, 0.2125, 1.0, 0.005138, 0.0, 0.01514, 0.0, 0.01514, 1.0, 0.005138, 1.0, 0.6566, 0.0, 0.6566, 0.0, 0.6566, 1.0, 0.6566, 1.0])
me_cube_001.materials.append(mat_wood)
me_cube_001.use_remesh_preserve_volume = False
me_cube_001.use_remesh_preserve_attributes = False
me_cube_001.use_mirror_vertex_groups = False
me_cube_001.update()
me_cylinder_005 = bpy.data.meshes.new('Cylinder.005')
me_cylinder_005.from_pydata([(-4.692e-08, 0.6, -0.07662), (-4.539e-08, 0.5722, 0.07662), (0.117, 0.5884, -0.07662), (0.1116, 0.5612, 0.07662), (0.2296, 0.5543, -0.07662), (0.219, 0.5287, 0.07662), (0.3333, 0.4988, -0.07662), (0.3179, 0.4758, 0.07662), (0.4242, 0.4242, -0.07662), (0.4046, 0.4046, 0.07662), (0.4988, 0.3333, -0.07662), (0.4758, 0.3179, 0.07662), (0.5543, 0.2296, -0.07662), (0.5287, 0.219, 0.07662), (0.5884, 0.117, -0.07662), (0.5612, 0.1116, 0.07662), (0.6, -1.52e-07, -0.07662), (0.5722, -1.443e-07, 0.07662), (0.5884, -0.117, -0.07662), (0.5612, -0.1116, 0.07662), (0.5543, -0.2296, -0.07662), (0.5287, -0.219, 0.07662), (0.4988, -0.3333, -0.07662), (0.4758, -0.3179, 0.07662), (0.4242, -0.4242, -0.07662), (0.4046, -0.4046, 0.07662), (0.3333, -0.4988, -0.07662), (0.3179, -0.4758, 0.07662), (0.2296, -0.5543, -0.07662), (0.219, -0.5287, 0.07662), (0.117, -0.5884, -0.07662), (0.1116, -0.5612, 0.07662), (-2.309e-07, -0.6, -0.07662), (-2.209e-07, -0.5722, 0.07662), (-0.117, -0.5884, -0.07662), (-0.1116, -0.5612, 0.07662), (-0.2296, -0.5543, -0.07662), (-0.219, -0.5287, 0.07662), (-0.3333, -0.4988, -0.07662), (-0.3179, -0.4758, 0.07662), (-0.4242, -0.4242, -0.07662), (-0.4046, -0.4046, 0.07662), (-0.4988, -0.3333, -0.07662), (-0.4758, -0.3179, 0.07662), (-0.5543, -0.2296, -0.07662), (-0.5287, -0.219, 0.07662), (-0.5884, -0.117, -0.07662), (-0.5612, -0.1116, 0.07662), (-0.6, 3.862e-07, -0.07662), (-0.5722, 3.69e-07, 0.07662), (-0.5884, 0.117, -0.07662), (-0.5612, 0.1116, 0.07662), (-0.5543, 0.2296, -0.07662), (-0.5287, 0.219, 0.07662), (-0.4988, 0.3333, -0.07662), (-0.4758, 0.3179, 0.07662), (-0.4242, 0.4242, -0.07662), (-0.4046, 0.4046, 0.07662), (-0.3333, 0.4988, -0.07662), (-0.3179, 0.4758, 0.07662), (-0.2296, 0.5543, -0.07662), (-0.219, 0.5287, 0.07662), (-0.117, 0.5884, -0.07662), (-0.1116, 0.5612, 0.07662), (0.1175, 0.5909, 0.07662), (-3.394e-08, 0.6025, 0.07662), (0.2306, 0.5566, 0.07662), (0.3347, 0.501, 0.07662), (0.426, 0.426, 0.07662), (0.501, 0.3347, 0.07662), (0.5566, 0.2306, 0.07662), (0.5909, 0.1175, 0.07662), (0.6025, -1.395e-07, 0.07662), (0.5909, -0.1175, 0.07662), (0.5566, -0.2306, 0.07662), (0.501, -0.3347, 0.07662), (0.426, -0.426, 0.07662), (0.3347, -0.501, 0.07662), (0.2306, -0.5566, 0.07662), (0.1175, -0.5909, 0.07662), (-2.303e-07, -0.6025, 0.07662), (-0.1175, -0.5909, 0.07662), (-0.2306, -0.5566, 0.07662), (-0.3347, -0.501, 0.07662), (-0.426, -0.426, 0.07662), (-0.501, -0.3347, 0.07662), (-0.5566, -0.2306, 0.07662), (-0.5909, -0.1175, 0.07662), (-0.6025, 3.968e-07, 0.07662), (-0.5909, 0.1175, 0.07662), (-0.5566, 0.2306, 0.07662), (-0.501, 0.3347, 0.07662), (-0.426, 0.426, 0.07662), (-0.3347, 0.501, 0.07662), (-0.2306, 0.5566, 0.07662), (-0.1175, 0.5909, 0.07662), (-3.652e-08, 0.6317, -0.07662), (0.1232, 0.6196, -0.07662), (0.2417, 0.5836, -0.07662), (0.3509, 0.5252, -0.07662), (0.4467, 0.4467, -0.07662), (0.5252, 0.3509, -0.07662), (0.5836, 0.2417, -0.07662), (0.6196, 0.1232, -0.07662), (0.6317, -1.462e-07, -0.07662), (0.6196, -0.1232, -0.07662), (0.5836, -0.2417, -0.07662), (0.5252, -0.3509, -0.07662), (0.4467, -0.4467, -0.07662), (0.3509, -0.5252, -0.07662), (0.2417, -0.5836, -0.07662), (0.1232, -0.6196, -0.07662), (-2.424e-07, -0.6317, -0.07662), (-0.1232, -0.6196, -0.07662), (-0.2417, -0.5836, -0.07662), (-0.3509, -0.5252, -0.07662), (-0.4467, -0.4467, -0.07662), (-0.5252, -0.3509, -0.07662), (-0.5836, -0.2417, -0.07662), (-0.6196, -0.1232, -0.07662), (-0.6317, 4.16e-07, -0.07662), (-0.6196, 0.1232, -0.07662), (-0.5836, 0.2417, -0.07662), (-0.5252, 0.3509, -0.07662), (-0.4467, 0.4467, -0.07662), (-0.3509, 0.5252, -0.07662), (-0.2417, 0.5836, -0.07662), (-0.1232, 0.6196, -0.07662)], [], [(96, 65, 64, 97), (97, 64, 66, 98), (98, 66, 67, 99), (99, 67, 68, 100), (100, 68, 69, 101), (101, 69, 70, 102), (102, 70, 71, 103), (103, 71, 72, 104), (104, 72, 73, 105), (105, 73, 74, 106), (106, 74, 75, 107), (107, 75, 76, 108), (108, 76, 77, 109), (109, 77, 78, 110), (110, 78, 79, 111), (111, 79, 80, 112), (112, 80, 81, 113), (113, 81, 82, 114), (114, 82, 83, 115), (115, 83, 84, 116), (116, 84, 85, 117), (117, 85, 86, 118), (118, 86, 87, 119), (119, 87, 88, 120), (120, 88, 89, 121), (121, 89, 90, 122), (122, 90, 91, 123), (123, 91, 92, 124), (124, 92, 93, 125), (125, 93, 94, 126), (126, 94, 95, 127), (127, 95, 65, 96), (1, 3, 64, 65), (3, 5, 66, 64), (5, 7, 67, 66), (7, 9, 68, 67), (9, 11, 69, 68), (11, 13, 70, 69), (13, 15, 71, 70), (15, 17, 72, 71), (17, 19, 73, 72), (19, 21, 74, 73), (21, 23, 75, 74), (23, 25, 76, 75), (25, 27, 77, 76), (27, 29, 78, 77), (29, 31, 79, 78), (31, 33, 80, 79), (33, 35, 81, 80), (35, 37, 82, 81), (37, 39, 83, 82), (39, 41, 84, 83), (41, 43, 85, 84), (43, 45, 86, 85), (45, 47, 87, 86), (47, 49, 88, 87), (49, 51, 89, 88), (51, 53, 90, 89), (53, 55, 91, 90), (55, 57, 92, 91), (57, 59, 93, 92), (59, 61, 94, 93), (61, 63, 95, 94), (63, 1, 65, 95), (2, 0, 96, 97), (4, 2, 97, 98), (6, 4, 98, 99), (8, 6, 99, 100), (10, 8, 100, 101), (12, 10, 101, 102), (14, 12, 102, 103), (16, 14, 103, 104), (18, 16, 104, 105), (20, 18, 105, 106), (22, 20, 106, 107), (24, 22, 107, 108), (26, 24, 108, 109), (28, 26, 109, 110), (30, 28, 110, 111), (32, 30, 111, 112), (34, 32, 112, 113), (36, 34, 113, 114), (38, 36, 114, 115), (40, 38, 115, 116), (42, 40, 116, 117), (44, 42, 117, 118), (46, 44, 118, 119), (48, 46, 119, 120), (50, 48, 120, 121), (52, 50, 121, 122), (54, 52, 122, 123), (56, 54, 123, 124), (58, 56, 124, 125), (60, 58, 125, 126), (62, 60, 126, 127), (0, 62, 127, 96), (27, 25, 24, 26), (29, 27, 26, 28), (31, 29, 28, 30), (33, 31, 30, 32), (35, 33, 32, 34), (37, 35, 34, 36), (39, 37, 36, 38), (41, 39, 38, 40), (43, 41, 40, 42), (45, 43, 42, 44), (47, 45, 44, 46), (49, 47, 46, 48), (51, 49, 48, 50), (53, 51, 50, 52), (55, 53, 52, 54), (57, 55, 54, 56), (59, 57, 56, 58), (61, 59, 58, 60), (63, 61, 60, 62), (1, 63, 62, 0), (3, 1, 0, 2), (5, 3, 2, 4), (7, 5, 4, 6), (9, 7, 6, 8), (11, 9, 8, 10), (13, 11, 10, 12), (15, 13, 12, 14), (17, 15, 14, 16), (19, 17, 16, 18), (21, 19, 18, 20), (23, 21, 20, 22), (25, 23, 22, 24)])
_uv = me_cylinder_005.uv_layers.new(name='UVMap')
_uv.uv.foreach_set('vector', [0.318, 0.8154, 0.193, 0.8009, 0.193, 0.7951, 0.318, 0.8094, 0.318, 0.8094, 0.193, 0.7951, 0.193, 0.7781, 0.318, 0.7915, 0.318, 0.7915, 0.193, 0.7781, 0.193, 0.7504, 0.318, 0.7625, 0.318, 0.7625, 0.193, 0.7504, 0.193, 0.7131, 0.318, 0.7234, 0.318, 0.7234, 0.193, 0.7131, 0.193, 0.6677, 0.318, 0.6757, 0.318, 0.6757, 0.193, 0.6677, 0.193, 0.6158, 0.318, 0.6214, 0.318, 0.6214, 0.193, 0.6158, 0.193, 0.5596, 0.318, 0.5624, 0.318, 0.5624, 0.193, 0.5596, 0.193, 0.5011, 0.318, 0.5011, 0.318, 0.5011, 0.193, 0.5011, 0.193, 0.4426, 0.318, 0.4398, 0.318, 0.4398, 0.193, 0.4426, 0.193, 0.3863, 0.318, 0.3808, 0.318, 0.3808, 0.193, 0.3863, 0.193, 0.3345, 0.318, 0.3264, 0.318, 0.3264, 0.193, 0.3345, 0.193, 0.2891, 0.318, 0.2788, 0.318, 0.2788, 0.193, 0.2891, 0.193, 0.2518, 0.318, 0.2397, 0.318, 0.2397, 0.193, 0.2518, 0.193, 0.2241, 0.318, 0.2106, 0.318, 0.2106, 0.193, 0.2241, 0.193, 0.207, 0.318, 0.1928, 0.318, 0.1928, 0.193, 0.207, 0.193, 0.2012, 0.318, 0.1867, 0.318, 0.1867, 0.193, 0.2012, 0.193, 0.207, 0.318, 0.1928, 0.318, 0.1928, 0.193, 0.207, 0.193, 0.2241, 0.318, 0.2106, 0.318, 0.2106, 0.193, 0.2241, 0.193, 0.2518, 0.318, 0.2397, 0.318, 0.2397, 0.193, 0.2518, 0.193, 0.2891, 0.318, 0.2788, 0.318, 0.2788, 0.193, 0.2891, 0.193, 0.3345, 0.318, 0.3264, 0.318, 0.3264, 0.193, 0.3345, 0.193, 0.3863, 0.318, 0.3808, 0.318, 0.3808, 0.193, 0.3863, 0.193, 0.4426, 0.318, 0.4398, 0.318, 0.4398, 0.193, 0.4426, 0.193, 0.5011, 0.318, 0.5011, 0.318, 0.5011, 0.193, 0.5011, 0.193, 0.5596, 0.318, 0.5624, 0.318, 0.5624, 0.193, 0.5596, 0.193, 0.6158, 0.318, 0.6214, 0.318, 0.6214, 0.193, 0.6158, 0.193, 0.6677, 0.318, 0.6757, 0.318, 0.6757, 0.193, 0.6677, 0.193, 0.7131, 0.318, 0.7234, 0.318, 0.7234, 0.193, 0.7131, 0.193, 0.7504, 0.318, 0.7625, 0.318, 0.7625, 0.193, 0.7504, 0.193, 0.7781, 0.318, 0.7915, 0.318, 0.7915, 0.193, 0.7781, 0.193, 0.7951, 0.318, 0.8094, 0.318, 0.8094, 0.193, 0.7951, 0.193, 0.8009, 0.318, 0.8154, 0.2655, 2.921, 0.2655, 2.957, 0.2655, 2.981, 0.2655, 2.943, 0.2655, 2.957, 0.2655, 2.975, 0.2655, 3.0, 0.2655, 2.981, 0.2655, 2.975, 0.2655, 2.975, 0.2655, 3.0, 0.2655, 3.0, 0.2655, 2.975, 0.2655, 2.957, 0.2655, 2.981, 0.2655, 3.0, 0.2655, 2.957, 0.2655, 2.921, 0.2655, 2.943, 0.2655, 2.981, 0.2655, 2.921, 0.2655, 2.869, 0.2655, 2.888, 0.2655, 2.943, 0.2655, 2.869, 0.2655, 2.803, 0.2655, 2.819, 0.2655, 2.888, 0.2655, 2.803, 0.2655, 2.725, 0.2655, 2.737, 0.2655, 2.819, 0.2655, 2.725, 0.2655, 2.639, 0.2655, 2.646, 0.2655, 2.737, 0.2655, 2.639, 0.2655, 2.547, 0.2655, 2.549, 0.2655, 2.646, 0.2655, 2.547, 0.2655, 2.453, 0.2655, 2.451, 0.2655, 2.549, 0.2655, 2.453, 0.2655, 2.361, 0.2655, 2.354, 0.2655, 2.451, 0.2655, 2.361, 0.2655, 2.275, 0.2655, 2.263, 0.2655, 2.354, 0.2655, 2.275, 0.2655, 2.197, 0.2655, 2.181, 0.2655, 2.263, 0.2655, 2.197, 0.2655, 2.131, 0.2655, 2.112, 0.2655, 2.181, 0.2655, 2.131, 0.2655, 2.079, 0.2655, 2.057, 0.2655, 2.112, 0.2655, 2.079, 0.2655, 2.043, 0.2655, 2.019, 0.2655, 2.057, 0.2655, 2.043, 0.2655, 2.025, 0.2655, 2.0, 0.2655, 2.019, 0.2655, 2.025, 0.2655, 2.025, 0.2655, 2.0, 0.2655, 2.0, 0.2655, 2.025, 0.2655, 2.043, 0.2655, 2.019, 0.2655, 2.0, 0.2655, 2.043, 0.2655, 2.079, 0.2655, 2.057, 0.2655, 2.019, 0.2655, 2.079, 0.2655, 2.131, 0.2655, 2.112, 0.2655, 2.057, 0.2655, 2.131, 0.2655, 2.197, 0.2655, 2.181, 0.2655, 2.112, 0.2655, 2.197, 0.2655, 2.275, 0.2655, 2.263, 0.2655, 2.181, 0.2655, 2.275, 0.2655, 2.361, 0.2655, 2.354, 0.2655, 2.263, 0.2655, 2.361, 0.2655, 2.453, 0.2655, 2.451, 0.2655, 2.354, 0.2655, 2.453, 0.2655, 2.547, 0.2655, 2.549, 0.2655, 2.451, 0.2655, 2.547, 0.2655, 2.639, 0.2655, 2.646, 0.2655, 2.549, 0.2655, 2.639, 0.2655, 2.725, 0.2655, 2.737, 0.2655, 2.646, 0.2655, 2.725, 0.2655, 2.803, 0.2655, 2.819, 0.2655, 2.737, 0.2655, 2.803, 0.2655, 2.869, 0.2655, 2.888, 0.2655, 2.819, 0.2655, 2.869, 0.2655, 2.921, 0.2655, 2.943, 0.2655, 2.888, 0.4416, 5.025, 0.4416, 5.025, 0.4416, 5.0, 0.4416, 5.0, 0.4416, 5.043, 0.4416, 5.025, 0.4416, 5.0, 0.4416, 5.019, 0.4416, 5.079, 0.4416, 5.043, 0.4416, 5.019, 0.4416, 5.057, 0.4416, 5.131, 0.4416, 5.079, 0.4416, 5.057, 0.4416, 5.112, 0.4416, 5.197, 0.4416, 5.131, 0.4416, 5.112, 0.4416, 5.181, 0.4416, 5.275, 0.4416, 5.197, 0.4416, 5.181, 0.4416, 5.263, 0.4416, 5.361, 0.4416, 5.275, 0.4416, 5.263, 0.4416, 5.354, 0.4416, 5.453, 0.4416, 5.361, 0.4416, 5.354, 0.4416, 5.451, 0.4416, 5.547, 0.4416, 5.453, 0.4416, 5.451, 0.4416, 5.549, 0.4416, 5.639, 0.4416, 5.547, 0.4416, 5.549, 0.4416, 5.646, 0.4416, 5.725, 0.4416, 5.639, 0.4416, 5.646, 0.4416, 5.737, 0.4416, 5.803, 0.4416, 5.725, 0.4416, 5.737, 0.4416, 5.819, 0.4416, 5.869, 0.4416, 5.803, 0.4416, 5.819, 0.4416, 5.888, 0.4416, 5.921, 0.4416, 5.869, 0.4416, 5.888, 0.4416, 5.943, 0.4416, 5.957, 0.4416, 5.921, 0.4416, 5.943, 0.4416, 5.981, 0.4416, 5.975, 0.4416, 5.957, 0.4416, 5.981, 0.4416, 6.0, 0.4416, 5.975, 0.4416, 5.975, 0.4416, 6.0, 0.4416, 6.0, 0.4416, 5.957, 0.4416, 5.975, 0.4416, 6.0, 0.4416, 5.981, 0.4416, 5.921, 0.4416, 5.957, 0.4416, 5.981, 0.4416, 5.943, 0.4416, 5.869, 0.4416, 5.921, 0.4416, 5.943, 0.4416, 5.888, 0.4416, 5.803, 0.4416, 5.869, 0.4416, 5.888, 0.4416, 5.819, 0.4416, 5.725, 0.4416, 5.803, 0.4416, 5.819, 0.4416, 5.737, 0.4416, 5.639, 0.4416, 5.725, 0.4416, 5.737, 0.4416, 5.646, 0.4416, 5.547, 0.4416, 5.639, 0.4416, 5.646, 0.4416, 5.549, 0.4416, 5.453, 0.4416, 5.547, 0.4416, 5.549, 0.4416, 5.451, 0.4416, 5.361, 0.4416, 5.453, 0.4416, 5.451, 0.4416, 5.354, 0.4416, 5.275, 0.4416, 5.361, 0.4416, 5.354, 0.4416, 5.263, 0.4416, 5.197, 0.4416, 5.275, 0.4416, 5.263, 0.4416, 5.181, 0.4416, 5.131, 0.4416, 5.197, 0.4416, 5.181, 0.4416, 5.112, 0.4416, 5.079, 0.4416, 5.131, 0.4416, 5.112, 0.4416, 5.057, 0.4416, 5.043, 0.4416, 5.079, 0.4416, 5.057, 0.4416, 5.019, 0.4416, 5.025, 0.4416, 5.043, 0.4416, 5.019, 0.4416, 5.0, 0.193, 0.2643, 0.193, 0.2997, 0.318, 0.29, 0.318, 0.2528, 0.193, 0.238, 0.193, 0.2643, 0.318, 0.2528, 0.318, 0.2252, 0.193, 0.2218, 0.193, 0.238, 0.318, 0.2252, 0.318, 0.2083, 0.193, 0.2163, 0.193, 0.2218, 0.318, 0.2083, 0.318, 0.2025, 0.193, 0.2218, 0.193, 0.2163, 0.318, 0.2025, 0.318, 0.2083, 0.193, 0.238, 0.193, 0.2218, 0.318, 0.2083, 0.318, 0.2252, 0.193, 0.2643, 0.193, 0.238, 0.318, 0.2252, 0.318, 0.2528, 0.193, 0.2997, 0.193, 0.2643, 0.318, 0.2528, 0.318, 0.29, 0.193, 0.3429, 0.193, 0.2997, 0.318, 0.29, 0.318, 0.3352, 0.193, 0.3921, 0.193, 0.3429, 0.318, 0.3352, 0.318, 0.3868, 0.193, 0.4455, 0.193, 0.3921, 0.318, 0.3868, 0.318, 0.4428, 0.193, 0.5011, 0.193, 0.4455, 0.318, 0.4428, 0.318, 0.5011, 0.193, 0.5566, 0.193, 0.5011, 0.318, 0.5011, 0.318, 0.5593, 0.193, 0.6101, 0.193, 0.5566, 0.318, 0.5593, 0.318, 0.6153, 0.193, 0.6593, 0.193, 0.6101, 0.318, 0.6153, 0.318, 0.667, 0.193, 0.7024, 0.193, 0.6593, 0.318, 0.667, 0.318, 0.7122, 0.193, 0.7379, 0.193, 0.7024, 0.318, 0.7122, 0.318, 0.7493, 0.193, 0.7642, 0.193, 0.7379, 0.318, 0.7493, 0.318, 0.7769, 0.193, 0.7804, 0.193, 0.7642, 0.318, 0.7769, 0.318, 0.7939, 0.193, 0.7858, 0.193, 0.7804, 0.318, 0.7939, 0.318, 0.7996, 0.193, 0.7804, 0.193, 0.7858, 0.318, 0.7996, 0.318, 0.7939, 0.193, 0.7642, 0.193, 0.7804, 0.318, 0.7939, 0.318, 0.7769, 0.193, 0.7379, 0.193, 0.7642, 0.318, 0.7769, 0.318, 0.7493, 0.193, 0.7024, 0.193, 0.7379, 0.318, 0.7493, 0.318, 0.7122, 0.193, 0.6593, 0.193, 0.7024, 0.318, 0.7122, 0.318, 0.667, 0.193, 0.6101, 0.193, 0.6593, 0.318, 0.667, 0.318, 0.6153, 0.193, 0.5566, 0.193, 0.6101, 0.318, 0.6153, 0.318, 0.5593, 0.193, 0.5011, 0.193, 0.5566, 0.318, 0.5593, 0.318, 0.5011, 0.193, 0.4455, 0.193, 0.5011, 0.318, 0.5011, 0.318, 0.4428, 0.193, 0.3921, 0.193, 0.4455, 0.318, 0.4428, 0.318, 0.3868, 0.193, 0.3429, 0.193, 0.3921, 0.318, 0.3868, 0.318, 0.3352, 0.193, 0.2997, 0.193, 0.3429, 0.318, 0.3352, 0.318, 0.29])
me_cylinder_005.materials.append(mat_wood)
me_cylinder_005.use_remesh_preserve_volume = False
me_cylinder_005.use_remesh_preserve_attributes = False
me_cylinder_005.use_mirror_vertex_groups = False
me_cylinder_005.update()
me_circle = bpy.data.meshes.new('Circle')
me_circle.from_pydata([(-6.605e-08, 0.5031, 0.0), (-0.09814, 0.4934, 0.0), (-0.1925, 0.4648, 0.0), (-0.2795, 0.4183, 0.0), (-0.3557, 0.3557, 0.0), (-0.4183, 0.2795, 0.0), (-0.4648, 0.1925, 0.0), (-0.4934, 0.09814, 0.0), (-0.5031, 1.944e-07, 0.0), (-0.4934, -0.09814, 0.0), (-0.4648, -0.1925, 0.0), (-0.4183, -0.2795, 0.0), (-0.3557, -0.3557, 0.0), (-0.2795, -0.4183, 0.0), (-0.1925, -0.4648, 0.0), (-0.09814, -0.4934, 0.0), (9.787e-08, -0.5031, 0.0), (0.09814, -0.4934, 0.0), (0.1925, -0.4648, 0.0), (0.2795, -0.4183, 0.0), (0.3557, -0.3557, 0.0), (0.4183, -0.2795, 0.0), (0.4648, -0.1925, 0.0), (0.4934, -0.09814, 0.0), (0.5031, 6.421e-07, 0.0), (0.4934, 0.09814, 0.0), (0.4648, 0.1925, 0.0), (0.4183, 0.2795, 0.0), (0.3557, 0.3557, 0.0), (0.2795, 0.4183, 0.0), (0.1925, 0.4648, 0.0), (0.09814, 0.4934, 0.0), (-1.258e-07, 2.997e-07, 0.0)], [], [(19, 32, 18), (6, 32, 5), (20, 32, 19), (7, 32, 6), (21, 32, 20), (8, 32, 7), (22, 32, 21), (9, 32, 8), (23, 32, 22), (10, 32, 9), (24, 32, 23), (11, 32, 10), (25, 32, 24), (12, 32, 11), (26, 32, 25), (13, 32, 12), (27, 32, 26), (14, 32, 13), (1, 32, 0), (28, 32, 27), (15, 32, 14), (2, 32, 1), (29, 32, 28), (16, 32, 15), (3, 32, 2), (30, 32, 29), (17, 32, 16), (4, 32, 3), (31, 32, 30), (18, 32, 17), (5, 32, 4), (0, 32, 31)])
_uv = me_circle.uv_layers.new(name='UVMap')
_uv.uv.foreach_set('vector', [0.3339, 0.1813, 0.3339, 0.5, 0.3339, 0.2632, 0.3339, 0.9808, 0.3339, 0.5, 0.3339, 0.9431, 0.3339, 0.1116, 0.3339, 0.5, 0.3339, 0.1813, 0.3339, 1.0, 0.3339, 0.5, 0.3339, 0.9808, 0.3339, 0.05691, 0.3339, 0.5, 0.3339, 0.1116, 0.3339, 1.0, 0.3339, 0.5, 0.3339, 1.0, 0.3339, 0.01921, 0.3339, 0.5, 0.3339, 0.05691, 0.3339, 0.9808, 0.3339, 0.5, 0.3339, 1.0, 0.3339, 0.0, 0.3339, 0.5, 0.3339, 0.01921, 0.3339, 0.9431, 0.3339, 0.5, 0.3339, 0.9808, 0.3339, 0.0, 0.3339, 0.5, 0.3339, 0.0, 0.3339, 0.8884, 0.3339, 0.5, 0.3339, 0.9431, 0.3339, 0.01921, 0.3339, 0.5, 0.3339, 0.0, 0.3339, 0.8187, 0.3339, 0.5, 0.3339, 0.8884, 0.3339, 0.05691, 0.3339, 0.5, 0.3339, 0.01921, 0.3339, 0.7368, 0.3339, 0.5, 0.3339, 0.8187, 0.3339, 0.1116, 0.3339, 0.5, 0.3339, 0.05691, 0.3339, 0.6458, 0.3339, 0.5, 0.3339, 0.7368, 0.3339, 0.6458, 0.3339, 0.5, 0.3339, 0.5492, 0.3339, 0.1813, 0.3339, 0.5, 0.3339, 0.1116, 0.3339, 0.5492, 0.3339, 0.5, 0.3339, 0.6458, 0.3339, 0.7368, 0.3339, 0.5, 0.3339, 0.6458, 0.3339, 0.2632, 0.3339, 0.5, 0.3339, 0.1813, 0.3339, 0.4508, 0.3339, 0.5, 0.3339, 0.5492, 0.3339, 0.8187, 0.3339, 0.5, 0.3339, 0.7368, 0.3339, 0.3542, 0.3339, 0.5, 0.3339, 0.2632, 0.3339, 0.3542, 0.3339, 0.5, 0.3339, 0.4508, 0.3339, 0.8884, 0.3339, 0.5, 0.3339, 0.8187, 0.3339, 0.4508, 0.3339, 0.5, 0.3339, 0.3542, 0.3339, 0.2632, 0.3339, 0.5, 0.3339, 0.3542, 0.3339, 0.9431, 0.3339, 0.5, 0.3339, 0.8884, 0.3339, 0.5492, 0.3339, 0.5, 0.3339, 0.4508])
me_circle.materials.append(mat_wood)
me_circle.use_remesh_preserve_volume = False
me_circle.use_remesh_preserve_attributes = False
me_circle.use_mirror_vertex_groups = False
me_circle.update()
me_plane_001 = bpy.data.meshes.new('Plane.001')
me_plane_001.from_pydata([(0.07297, -0.08702, -0.7047), (-0.07297, -0.08702, -0.7047), (0.07297, -0.08702, 0.7047), (-0.07297, -0.08702, 0.7047), (0.07297, -0.04809, -0.7047), (-0.07297, -0.04809, -0.7047), (0.07297, -0.04809, 0.7047), (-0.07297, -0.04809, 0.7047), (0.07297, -0.01625, 0.4228), (0.07297, 0.02304, 0.1409), (0.07297, 0.02304, -0.1409), (0.07297, -0.01625, -0.4228), (-0.07297, -0.01625, -0.4228), (-0.07297, 0.02304, -0.1409), (-0.07297, 0.02304, 0.1409), (-0.07297, -0.01625, 0.4228), (0.07297, 0.02268, 0.4228), (0.07297, 0.06198, 0.1409), (0.07297, 0.06198, -0.1409), (0.07297, 0.02268, -0.4228), (-0.07297, 0.02268, -0.4228), (-0.07297, 0.06198, -0.1409), (-0.07297, 0.06198, 0.1409), (-0.07297, 0.02268, 0.4228), (-0.07297, -0.04788, 0.5568), (-0.07297, -0.01027, 0.5707), (0.07297, -0.04788, 0.5568), (0.07297, -0.01027, 0.5707), (0.07297, -0.04788, -0.5568), (0.07297, -0.01027, -0.5707), (-0.07297, -0.04788, -0.5568), (-0.07297, -0.01027, -0.5707), (0.07297, 0.008368, -0.2795), (-0.07297, 0.008368, -0.2795), (0.07297, 0.04716, -0.2842), (-0.07297, 0.04716, -0.2842), (0.07297, 0.008368, 0.2795), (-0.07297, 0.008368, 0.2795), (0.07297, 0.04716, 0.2842), (-0.07297, 0.04716, 0.2842), (0.07297, 0.02682, -8.226e-09), (-0.07297, 0.02682, -8.226e-09), (0.07297, 0.06576, -8.226e-09), (-0.07297, 0.06576, -8.226e-09)], [], [(26, 2, 3, 24), (27, 25, 7, 6), (3, 2, 6, 7), (0, 1, 5, 4), (24, 3, 7, 25), (28, 0, 4, 29), (26, 8, 16, 27), (36, 9, 17, 38), (40, 10, 18, 42), (32, 11, 19, 34), (30, 12, 20, 31), (33, 13, 21, 35), (41, 14, 22, 43), (37, 15, 23, 39), (29, 31, 20, 19), (34, 35, 21, 18), (42, 43, 22, 17), (38, 39, 23, 16), (28, 11, 12, 30), (32, 10, 13, 33), (40, 9, 14, 41), (36, 8, 15, 37), (2, 26, 27, 6), (15, 24, 25, 23), (16, 23, 25, 27), (8, 26, 24, 15), (0, 28, 30, 1), (4, 5, 31, 29), (1, 30, 31, 5), (11, 28, 29, 19), (11, 32, 33, 12), (19, 20, 35, 34), (12, 33, 35, 20), (10, 32, 34, 18), (9, 36, 37, 14), (17, 22, 39, 38), (14, 37, 39, 22), (8, 36, 38, 16), (10, 40, 41, 13), (18, 21, 43, 42), (13, 41, 43, 21), (9, 40, 42, 17)])
_uv = me_plane_001.uv_layers.new(name='UVMap')
_uv.uv.foreach_set('vector', [0.3756, 0.4178, 0.3633, 0.4178, 0.3633, 0.3207, 0.3756, 0.3207, 0.3747, 0.3207, 0.3747, 0.2237, 0.3683, 0.2237, 0.3683, 0.3207, 0.445, 3.0, 0.445, 3.0, 0.445, 4.0, 0.445, 4.0, 0.445, 4.0, 0.445, 4.0, 0.445, 3.0, 0.445, 3.0, 0.3826, 0.5454, 0.3683, 0.5193, 0.3683, 0.5452, 0.3747, 0.5704, 0.3826, 0.4438, 0.3683, 0.4178, 0.3683, 0.4436, 0.3747, 0.4688, 0.3756, 0.4438, 0.394, 0.4648, 0.394, 0.4907, 0.3681, 0.4688, 0.4463, 0.4812, 0.4661, 0.4909, 0.4661, 0.5168, 0.4267, 0.507, 0.4897, 0.4935, 0.4661, 0.4909, 0.4661, 0.5168, 0.4897, 0.5193, 0.4463, 0.4812, 0.4078, 0.4648, 0.4078, 0.4907, 0.4267, 0.507, 0.3756, 0.5454, 0.394, 0.5664, 0.394, 0.5923, 0.3681, 0.5704, 0.4463, 0.5828, 0.4661, 0.5925, 0.4661, 0.6184, 0.4267, 0.6086, 0.4897, 0.595, 0.4661, 0.5925, 0.4661, 0.6184, 0.4897, 0.6209, 0.4463, 0.5828, 0.4078, 0.5664, 0.4078, 0.5923, 0.4267, 0.6086, 0.3681, 0.3207, 0.3681, 0.2237, 0.394, 0.2237, 0.394, 0.3207, 0.4267, 0.3207, 0.4267, 0.2237, 0.4661, 0.2237, 0.4661, 0.3207, 0.4897, 0.3207, 0.4897, 0.2237, 0.4661, 0.2237, 0.4661, 0.3207, 0.4267, 0.3207, 0.4267, 0.2237, 0.4078, 0.2237, 0.4078, 0.3207, 0.3826, 0.4178, 0.4078, 0.4178, 0.4078, 0.3207, 0.3826, 0.3207, 0.4463, 0.4178, 0.4661, 0.4178, 0.4661, 0.3207, 0.4463, 0.3207, 0.4897, 0.4178, 0.4661, 0.4178, 0.4661, 0.3207, 0.4897, 0.3207, 0.4463, 0.4178, 0.394, 0.4178, 0.394, 0.3207, 0.4463, 0.3207, 0.3633, 0.4178, 0.3756, 0.4438, 0.3681, 0.4688, 0.3633, 0.4436, 0.4078, 0.5664, 0.3826, 0.5454, 0.3747, 0.5704, 0.4078, 0.5923, 0.4078, 0.3207, 0.4078, 0.2237, 0.3747, 0.2237, 0.3747, 0.3207, 0.394, 0.4178, 0.3756, 0.4178, 0.3756, 0.3207, 0.394, 0.3207, 0.3683, 0.4178, 0.3826, 0.4178, 0.3826, 0.3207, 0.3683, 0.3207, 0.3633, 0.3207, 0.3633, 0.2237, 0.3681, 0.2237, 0.3681, 0.3207, 0.3633, 0.5193, 0.3756, 0.5454, 0.3681, 0.5704, 0.3633, 0.5452, 0.4078, 0.4648, 0.3826, 0.4438, 0.3747, 0.4688, 0.4078, 0.4907, 0.4078, 0.4178, 0.4463, 0.4178, 0.4463, 0.3207, 0.4078, 0.3207, 0.394, 0.3207, 0.394, 0.2237, 0.4267, 0.2237, 0.4267, 0.3207, 0.394, 0.5664, 0.4463, 0.5828, 0.4267, 0.6086, 0.394, 0.5923, 0.4661, 0.4909, 0.4463, 0.4812, 0.4267, 0.507, 0.4661, 0.5168, 0.4661, 0.4178, 0.4463, 0.4178, 0.4463, 0.3207, 0.4661, 0.3207, 0.4661, 0.3207, 0.4661, 0.2237, 0.4267, 0.2237, 0.4267, 0.3207, 0.4661, 0.5925, 0.4463, 0.5828, 0.4267, 0.6086, 0.4661, 0.6184, 0.394, 0.4648, 0.4463, 0.4812, 0.4267, 0.507, 0.394, 0.4907, 0.4661, 0.4178, 0.4897, 0.4178, 0.4897, 0.3207, 0.4661, 0.3207, 0.4661, 0.3207, 0.4661, 0.2237, 0.4897, 0.2237, 0.4897, 0.3207, 0.4661, 0.5925, 0.4897, 0.595, 0.4897, 0.6209, 0.4661, 0.6184, 0.4661, 0.4909, 0.4897, 0.4935, 0.4897, 0.5193, 0.4661, 0.5168])
me_plane_001.materials.append(mat_wood)
me_plane_001.use_remesh_preserve_volume = False
me_plane_001.use_remesh_preserve_attributes = False
me_plane_001.use_mirror_vertex_groups = False
me_plane_001.update()
me_cylinder_004 = bpy.data.meshes.new('Cylinder.004')
me_cylinder_004.from_pydata([(-5.436e-08, -0.01845, -0.2077), (-5.423e-08, 0.03271, 0.04661), (0.01768, -0.0267, -0.2108), (0.01768, 0.02558, 0.04829), (0.025, -0.04663, -0.2184), (0.025, 0.008376, 0.05235), (0.01768, -0.06655, -0.226), (0.01768, -0.008829, 0.05642), (-5.66e-08, -0.0748, -0.2292), (-5.639e-08, -0.01595, 0.0581), (-0.01768, -0.06655, -0.226), (-0.01768, -0.008829, 0.05642), (-0.025, -0.04663, -0.2184), (-0.025, 0.008376, 0.05235), (-0.01768, -0.0267, -0.2108), (-0.01768, 0.02558, 0.04829), (0.01768, 0.05814, 0.1998), (-5.268e-08, 0.06362, 0.1858), (0.025, 0.04491, 0.2338), (0.01768, 0.03168, 0.2678), (-5.469e-08, 0.0262, 0.2818), (-0.01768, 0.03168, 0.2678), (-0.025, 0.04491, 0.2338), (-0.01768, 0.05814, 0.1998)], [], [(0, 1, 3, 2), (2, 3, 5, 4), (4, 5, 7, 6), (6, 7, 9, 8), (8, 9, 11, 10), (10, 11, 13, 12), (9, 7, 19, 20), (12, 13, 15, 14), (14, 15, 1, 0), (0, 2, 4, 6, 8, 10, 12, 14), (16, 17, 23, 22, 21, 20, 19, 18), (15, 13, 22, 23), (5, 3, 16, 18), (11, 9, 20, 21), (1, 15, 23, 17), (3, 1, 17, 16), (7, 5, 18, 19), (13, 11, 21, 22)])
me_cylinder_004.use_remesh_preserve_volume = False
me_cylinder_004.use_remesh_preserve_attributes = False
me_cylinder_004.use_mirror_vertex_groups = False
me_cylinder_004.update()
me_cylinder_003 = bpy.data.meshes.new('Cylinder.003')
me_cylinder_003.from_pydata([(-4.54e-08, 0.04837, -1.499), (-0.01725, 0.03491, 1.499), (0.0342, 0.0342, -1.499), (-0.001943, 0.02857, 1.499), (0.04837, 5.488e-09, -1.499), (0.004396, 0.01327, 1.499), (0.0342, -0.0342, -1.499), (-0.001943, -0.002037, 1.499), (-4.963e-08, -0.04837, -1.499), (-0.01725, -0.008376, 1.499), (-0.0342, -0.0342, -1.499), (-0.03255, -0.002037, 1.499), (-0.04837, 8.179e-09, -1.499), (-0.03889, 0.01327, 1.499), (-0.0342, 0.0342, -1.499), (-0.03255, 0.02857, 1.499), (-4.536e-08, 0.04093, -0.7493), (-0.005731, 0.02836, 5.22e-08), (0.01592, 0.04693, 0.7493), (0.03785, 0.03785, 0.7493), (0.02108, 0.01726, -5.824e-08), (0.02894, 0.02894, -0.7493), (0.04693, 0.01592, 0.7493), (0.03219, -0.009552, -5.824e-08), (0.04093, 5.822e-09, -0.7493), (0.03785, -0.006005, 0.7493), (0.02108, -0.03636, -5.824e-08), (0.02894, -0.02894, -0.7493), (0.01592, -0.01509, 0.7493), (-0.005731, -0.04747, -5.824e-08), (-4.894e-08, -0.04093, -0.7493), (-0.006005, -0.006005, 0.7493), (-0.03254, -0.03636, -5.824e-08), (-0.02894, -0.02894, -0.7493), (-0.01509, 0.01592, 0.7493), (-0.04365, -0.009552, -5.824e-08), (-0.04093, 8.099e-09, -0.7493), (-0.006005, 0.03785, 0.7493), (-0.03254, 0.01726, -5.824e-08), (-0.02894, 0.02894, -0.7493)], [], [(18, 1, 3, 19), (19, 3, 5, 22), (22, 5, 7, 25), (25, 7, 9, 28), (28, 9, 11, 31), (31, 11, 13, 34), (3, 1, 15, 13, 11, 9, 7, 5), (34, 13, 15, 37), (37, 15, 1, 18), (0, 2, 4, 6, 8, 10, 12, 14), (14, 39, 16, 0), (39, 38, 17, 16), (38, 37, 18, 17), (12, 36, 39, 14), (36, 35, 38, 39), (35, 34, 37, 38), (10, 33, 36, 12), (33, 32, 35, 36), (32, 31, 34, 35), (8, 30, 33, 10), (30, 29, 32, 33), (29, 28, 31, 32), (6, 27, 30, 8), (27, 26, 29, 30), (26, 25, 28, 29), (4, 24, 27, 6), (24, 23, 26, 27), (23, 22, 25, 26), (2, 21, 24, 4), (21, 20, 23, 24), (20, 19, 22, 23), (0, 16, 21, 2), (16, 17, 20, 21), (17, 18, 19, 20)])
me_cylinder_003.use_remesh_preserve_volume = False
me_cylinder_003.use_remesh_preserve_attributes = False
me_cylinder_003.use_mirror_vertex_groups = False
me_cylinder_003.update()
me_cylinder_001 = bpy.data.meshes.new('Cylinder.001')
me_cylinder_001.from_pydata([(-0.0196, 1.434, 0.09651), (-1.397e-09, -1.429, 0.04994), (0.01576, 1.432, 0.08202), (0.03536, -1.429, 0.03531), (0.0304, 1.427, 0.04704), (0.05, -1.427, -4.063e-09), (0.01576, 1.422, 0.01205), (0.03536, -1.425, -0.03531), (-0.0196, 1.42, -0.002441), (-5.768e-09, -1.424, -0.04994), (-0.05495, 1.422, 0.01205), (-0.03536, -1.425, -0.03531), (-0.0696, 1.427, 0.04704), (-0.05, -1.427, -4.063e-09), (-0.05495, 1.432, 0.08202), (-0.03536, -1.429, 0.03531), (0.01323, 0.6926, 0.06898), (0.01134, 0.003527, 0.06163), (-0.03213, -0.7169, 0.0734), (0.003221, -0.7159, 0.05879), (0.0467, 0.002494, 0.04703), (0.04859, 0.6987, 0.05566), (0.01787, -0.7134, 0.02352), (0.06134, 5.93e-08, 0.01176), (0.06323, 0.7134, 0.02352), (0.003221, -0.711, -0.01175), (0.0467, -0.002494, -0.02351), (0.04859, 0.7282, -0.008628), (-0.03213, -0.71, -0.02636), (0.01134, -0.003527, -0.03812), (0.01323, 0.7342, -0.02194), (-0.06749, -0.711, -0.01175), (-0.02401, -0.002494, -0.02351), (-0.02212, 0.7282, -0.008628), (-0.08213, -0.7134, 0.02352), (-0.03866, 5.93e-08, 0.01176), (-0.03677, 0.7134, 0.02352), (-0.06749, -0.7159, 0.05879), (-0.02401, 0.002494, 0.04703), (-0.02212, 0.6987, 0.05566)], [], [(18, 1, 3, 19), (19, 3, 5, 22), (22, 5, 7, 25), (25, 7, 9, 28), (28, 9, 11, 31), (31, 11, 13, 34), (3, 1, 15, 13, 11, 9, 7, 5), (34, 13, 15, 37), (37, 15, 1, 18), (0, 2, 4, 6, 8, 10, 12, 14), (14, 39, 16, 0), (39, 38, 17, 16), (38, 37, 18, 17), (12, 36, 39, 14), (36, 35, 38, 39), (35, 34, 37, 38), (10, 33, 36, 12), (33, 32, 35, 36), (32, 31, 34, 35), (8, 30, 33, 10), (30, 29, 32, 33), (29, 28, 31, 32), (6, 27, 30, 8), (27, 26, 29, 30), (26, 25, 28, 29), (4, 24, 27, 6), (24, 23, 26, 27), (23, 22, 25, 26), (2, 21, 24, 4), (21, 20, 23, 24), (20, 19, 22, 23), (0, 16, 21, 2), (16, 17, 20, 21), (17, 18, 19, 20)])
me_cylinder_001.use_remesh_preserve_volume = False
me_cylinder_001.use_remesh_preserve_attributes = False
me_cylinder_001.use_mirror_vertex_groups = False
me_cylinder_001.update()
me_cube = bpy.data.meshes.new('Cube')
me_cube.from_pydata([(0.0, 0.001063, 0.1051), (0.0, -0.001404, -0.01557), (-4.8, -0.01826, 0.1321), (-4.8, -0.02086, 0.00512), (0.0, 0.501, 0.09488), (-4.8, 0.4989, -0.005099), (0.0, 0.4985, -0.02579), (-4.8, 0.5015, 0.1219), (-0.9993, 0.01697, 0.1051), (-0.9993, 0.01492, 0.00512), (-0.9993, 0.5104, -0.005099), (-0.9993, 0.5125, 0.09488), (-3.806, 0.001063, 0.1051), (-3.806, 0.5069, -0.005099), (-3.806, -0.0009806, 0.00512), (-3.806, 0.5089, 0.09488), (-2.87, -0.02484, 0.00512), (-1.935, -0.0009806, 0.00512), (-2.87, 0.501, 0.09488), (-1.935, 0.501, 0.09488), (-1.935, 0.001063, 0.1051), (-2.87, -0.02279, 0.1051), (-1.935, 0.4989, -0.005099), (-2.87, 0.4989, -0.005099)], [], [(7, 5, 3, 2), (8, 9, 1, 0), (15, 7, 2, 12), (10, 6, 1, 9), (13, 5, 7, 15), (0, 1, 6, 4), (6, 10, 11, 4), (22, 10, 9, 17), (4, 11, 8, 0), (20, 17, 9, 8), (2, 3, 14, 12), (5, 13, 14, 3), (23, 13, 15, 18), (18, 15, 12, 21), (11, 19, 20, 8), (19, 18, 21, 20), (10, 22, 19, 11), (22, 23, 18, 19), (12, 14, 16, 21), (21, 16, 17, 20), (13, 23, 16, 14), (23, 22, 17, 16)])
me_cube.use_remesh_preserve_volume = False
me_cube.use_remesh_preserve_attributes = False
me_cube.use_mirror_vertex_groups = False
me_cube.update()
me_cube_004 = bpy.data.meshes.new('Cube.004')
me_cube_004.from_pydata([(0.0, 0.01657, 0.1), (0.0, 0.01657, 0.0), (-4.8, 0.01415, 0.1), (-4.8, 0.01415, 0.0), (0.0, 0.5, 0.1134), (-4.8, 0.4808, 0.01341), (0.0, 0.5, 0.01341), (-4.8, 0.4808, 0.1134), (-0.9993, -1.192e-07, 0.1077), (-0.9993, -1.192e-07, 0.007723), (-0.9993, 0.5192, 0.02113), (-0.9993, 0.5192, 0.1211), (-3.806, 0.009204, 0.1077), (-3.806, 0.4958, 0.02113), (-3.806, 0.009204, 0.007723), (-3.806, 0.4958, 0.1211), (-2.87, -0.009204, 0.01887), (-1.935, 0.009204, 0.01887), (-2.87, 0.4885, 0.1366), (-1.935, 0.5038, 0.1366), (-1.935, 0.009204, 0.1232), (-2.87, -0.009204, 0.1232), (-1.935, 0.5038, 0.03228), (-2.87, 0.4885, 0.03228)], [], [(7, 5, 3, 2), (8, 9, 1, 0), (15, 7, 2, 12), (10, 6, 1, 9), (13, 5, 7, 15), (0, 1, 6, 4), (6, 10, 11, 4), (22, 10, 9, 17), (4, 11, 8, 0), (20, 17, 9, 8), (2, 3, 14, 12), (5, 13, 14, 3), (23, 13, 15, 18), (18, 15, 12, 21), (11, 19, 20, 8), (19, 18, 21, 20), (10, 22, 19, 11), (22, 23, 18, 19), (12, 14, 16, 21), (21, 16, 17, 20), (13, 23, 16, 14), (23, 22, 17, 16)])
me_cube_004.use_remesh_preserve_volume = False
me_cube_004.use_remesh_preserve_attributes = False
me_cube_004.use_mirror_vertex_groups = False
me_cube_004.update()
me_cube_005 = bpy.data.meshes.new('Cube.005')
me_cube_005.from_pydata([(0.0, -1.192e-07, 0.1184), (0.0, -1.192e-07, 0.01795), (-4.8, -0.009799, 0.1184), (-4.8, -0.009799, 0.01795), (0.0, 0.5, 0.08504), (-4.8, 0.5, -0.01497), (0.0, 0.5, -0.01497), (-4.8, 0.5, 0.08504), (-0.9993, 0.02258, 0.1184), (-0.9993, 0.02258, 0.01795), (-0.9993, 0.5047, -0.01497), (-0.9993, 0.5047, 0.08504), (-3.806, -1.192e-07, 0.1184), (-3.806, 0.4906, -0.01497), (-3.806, -1.192e-07, 0.01795), (-3.806, 0.4906, 0.08504), (-2.87, -1.192e-07, 0.01795), (-1.935, 0.02352, 0.01795), (-2.87, 0.5094, 0.08504), (-1.935, 0.5094, 0.08504), (-1.935, 0.02352, 0.1184), (-2.87, -1.192e-07, 0.1184), (-1.935, 0.5094, -0.01497), (-2.87, 0.5094, -0.01497)], [], [(7, 5, 3, 2), (8, 9, 1, 0), (15, 7, 2, 12), (10, 6, 1, 9), (13, 5, 7, 15), (0, 1, 6, 4), (6, 10, 11, 4), (22, 10, 9, 17), (4, 11, 8, 0), (20, 17, 9, 8), (2, 3, 14, 12), (5, 13, 14, 3), (23, 13, 15, 18), (18, 15, 12, 21), (11, 19, 20, 8), (19, 18, 21, 20), (10, 22, 19, 11), (22, 23, 18, 19), (12, 14, 16, 21), (21, 16, 17, 20), (13, 23, 16, 14), (23, 22, 17, 16)])
me_cube_005.use_remesh_preserve_volume = False
me_cube_005.use_remesh_preserve_attributes = False
me_cube_005.use_mirror_vertex_groups = False
me_cube_005.update()
me_cube_006 = bpy.data.meshes.new('Cube.006')
me_cube_006.from_pydata([(0.0, -0.002359, 0.1045), (0.0, 0.001121, 0.004555), (-4.8, -0.001435, 0.07796), (-4.8, 0.002045, -0.02198), (0.0, 0.5104, 0.1219), (-4.8, 0.5181, -0.004583), (0.0, 0.5139, 0.02195), (-4.8, 0.5146, 0.09536), (-0.9993, -0.001435, 0.07796), (-0.9993, 0.002045, -0.02198), (-0.9993, 0.492, -0.004583), (-0.9993, 0.4885, 0.09536), (-3.806, -0.0183, 0.07796), (-3.806, 0.5148, -0.004583), (-3.806, -0.01482, -0.02198), (-3.806, 0.5113, 0.09536), (-2.87, 0.002045, -0.02198), (-1.935, 0.01185, -0.02198), (-2.87, 0.4885, 0.09536), (-1.935, 0.4852, 0.09536), (-1.935, 0.008374, 0.07796), (-2.87, -0.001435, 0.07796), (-1.935, 0.4887, -0.004583), (-2.87, 0.4919, -0.004583)], [], [(7, 5, 3, 2), (8, 9, 1, 0), (15, 7, 2, 12), (10, 6, 1, 9), (13, 5, 7, 15), (0, 1, 6, 4), (6, 10, 11, 4), (22, 10, 9, 17), (4, 11, 8, 0), (20, 17, 9, 8), (2, 3, 14, 12), (5, 13, 14, 3), (23, 13, 15, 18), (18, 15, 12, 21), (11, 19, 20, 8), (19, 18, 21, 20), (10, 22, 19, 11), (22, 23, 18, 19), (12, 14, 16, 21), (21, 16, 17, 20), (13, 23, 16, 14), (23, 22, 17, 16)])
me_cube_006.use_remesh_preserve_volume = False
me_cube_006.use_remesh_preserve_attributes = False
me_cube_006.use_mirror_vertex_groups = False
me_cube_006.update()
me_cube_007 = bpy.data.meshes.new('Cube.007')
me_cube_007.from_pydata([(0.0, 0.002697, 0.113), (0.0, -0.002518, 0.01311), (-4.8, 0.002697, 0.113), (-4.8, -0.002518, 0.01311), (0.0, 0.5313, 0.0869), (-4.8, 0.5358, -0.01296), (0.0, 0.5261, -0.01296), (-4.8, 0.541, 0.0869), (-0.9993, -0.003399, 0.1256), (-0.9993, -0.008614, 0.02573), (-0.9993, 0.5157, -0.0003424), (-0.9993, 0.5209, 0.09952), (-3.806, 0.002697, 0.113), (-3.806, 0.5039, -0.01296), (-3.806, -0.002518, 0.01311), (-3.806, 0.5091, 0.0869), (-2.87, -0.02678, 0.0167), (-1.935, -0.008614, 0.02573), (-2.87, 0.5206, 0.09049), (-1.935, 0.5098, 0.09952), (-1.935, -0.003399, 0.1256), (-2.87, -0.02157, 0.1166), (-1.935, 0.5046, -0.0003424), (-2.87, 0.5153, -0.009377)], [], [(7, 5, 3, 2), (8, 9, 1, 0), (15, 7, 2, 12), (10, 6, 1, 9), (13, 5, 7, 15), (0, 1, 6, 4), (6, 10, 11, 4), (22, 10, 9, 17), (4, 11, 8, 0), (20, 17, 9, 8), (2, 3, 14, 12), (5, 13, 14, 3), (23, 13, 15, 18), (18, 15, 12, 21), (11, 19, 20, 8), (19, 18, 21, 20), (10, 22, 19, 11), (22, 23, 18, 19), (12, 14, 16, 21), (21, 16, 17, 20), (13, 23, 16, 14), (23, 22, 17, 16)])
me_cube_007.use_remesh_preserve_volume = False
me_cube_007.use_remesh_preserve_attributes = False
me_cube_007.use_mirror_vertex_groups = False
me_cube_007.update()
me_cylinder_002 = bpy.data.meshes.new('Cylinder.002')
me_cylinder_002.from_pydata([(-0.0196, 1.434, 0.09651), (-1.397e-09, -1.429, 0.04994), (0.01576, 1.432, 0.08202), (0.03536, -1.429, 0.03531), (0.0304, 1.427, 0.04704), (0.05, -1.427, -4.063e-09), (0.01576, 1.422, 0.01205), (0.03536, -1.425, -0.03531), (-0.0196, 1.42, -0.002441), (-5.768e-09, -1.424, -0.04994), (-0.05495, 1.422, 0.01205), (-0.03536, -1.425, -0.03531), (-0.0696, 1.427, 0.04704), (-0.05, -1.427, -4.063e-09), (-0.05495, 1.432, 0.08202), (-0.03536, -1.429, 0.03531), (-0.01693, 0.6925, 0.09071), (-0.006446, 0.003374, 0.08199), (0.01022, -0.7169, 0.08248), (0.04558, -0.7159, 0.06787), (0.02891, 0.002341, 0.06738), (0.01842, 0.6986, 0.07739), (0.06022, -0.7135, 0.0326), (0.04355, -0.0001529, 0.03211), (0.03307, 0.7133, 0.04524), (0.04558, -0.7111, -0.002676), (0.02891, -0.002647, -0.003156), (0.01842, 0.728, 0.0131), (0.01022, -0.7101, -0.01729), (-0.006446, -0.00368, -0.01776), (-0.01693, 0.7341, -0.0002165), (-0.02513, -0.7111, -0.002676), (-0.0418, -0.002647, -0.003156), (-0.05229, 0.728, 0.0131), (-0.03978, -0.7135, 0.0326), (-0.05645, -0.0001529, 0.03211), (-0.06693, 0.7133, 0.04524), (-0.02513, -0.7159, 0.06787), (-0.0418, 0.002341, 0.06738), (-0.05229, 0.6986, 0.07739)], [], [(18, 1, 3, 19), (19, 3, 5, 22), (22, 5, 7, 25), (25, 7, 9, 28), (28, 9, 11, 31), (31, 11, 13, 34), (3, 1, 15, 13, 11, 9, 7, 5), (34, 13, 15, 37), (37, 15, 1, 18), (0, 2, 4, 6, 8, 10, 12, 14), (14, 39, 16, 0), (39, 38, 17, 16), (38, 37, 18, 17), (12, 36, 39, 14), (36, 35, 38, 39), (35, 34, 37, 38), (10, 33, 36, 12), (33, 32, 35, 36), (32, 31, 34, 35), (8, 30, 33, 10), (30, 29, 32, 33), (29, 28, 31, 32), (6, 27, 30, 8), (27, 26, 29, 30), (26, 25, 28, 29), (4, 24, 27, 6), (24, 23, 26, 27), (23, 22, 25, 26), (2, 21, 24, 4), (21, 20, 23, 24), (20, 19, 22, 23), (0, 16, 21, 2), (16, 17, 20, 21), (17, 18, 19, 20)])
me_cylinder_002.use_remesh_preserve_volume = False
me_cylinder_002.use_remesh_preserve_attributes = False
me_cylinder_002.use_mirror_vertex_groups = False
me_cylinder_002.update()
me_cube_016 = bpy.data.meshes.new('Cube.016')
me_cube_016.from_pydata([(-0.457, -0.3736, -0.3729), (-0.457, 0.3736, -0.3729), (-0.447, -0.3736, -0.2292), (-0.457, -0.3736, -0.2292), (-0.447, 0.3736, -0.2292), (-0.457, 0.3736, -0.2292), (-0.447, -0.3736, -0.222), (-0.457, -0.3736, -0.222), (-0.447, 0.3736, -0.222), (-0.457, 0.3736, -0.222), (-0.447, -0.3736, -0.07841), (-0.457, -0.3736, -0.07841), (-0.447, 0.3736, -0.07841), (-0.457, 0.3736, -0.07841), (-0.447, -0.3736, -0.07123), (-0.457, -0.3736, -0.07123), (-0.447, 0.3736, -0.07123), (-0.457, 0.3736, -0.07123), (-0.447, -0.3736, 0.0724), (-0.457, -0.3736, 0.0724), (-0.447, 0.3736, 0.0724), (-0.457, 0.3736, 0.0724), (-0.447, -0.3736, 0.07958), (-0.457, -0.3736, 0.07958), (-0.447, 0.3736, 0.07958), (-0.457, 0.3736, 0.07958), (-0.447, -0.3736, 0.2232), (-0.457, -0.3736, 0.2232), (-0.447, 0.3736, 0.2232), (-0.457, 0.3736, 0.2232), (-0.447, -0.3736, 0.2304), (-0.457, -0.3736, 0.2304), (-0.447, 0.3736, 0.2304), (-0.457, 0.3736, 0.2304), (-0.457, -0.3736, 0.374), (-0.457, 0.3736, 0.374), (-0.467, -0.3736, -0.3729), (-0.467, 0.3736, -0.3729), (-0.467, -0.3736, 0.374), (-0.467, 0.3736, 0.374), (-0.467, -0.467, -0.4662), (-0.467, 0.467, -0.4662), (-0.467, -0.467, 0.4674), (-0.467, 0.467, 0.4674), (0.457, -0.3736, -0.3729), (0.457, 0.3736, -0.3729), (0.447, -0.3736, -0.2292), (0.457, -0.3736, -0.2292), (0.447, 0.3736, -0.2292), (0.457, 0.3736, -0.2292), (0.447, -0.3736, -0.222), (0.457, -0.3736, -0.222), (0.447, 0.3736, -0.222), (0.457, 0.3736, -0.222), (0.447, -0.3736, -0.07841), (0.457, -0.3736, -0.07841), (0.447, 0.3736, -0.07841), (0.457, 0.3736, -0.07841), (0.447, -0.3736, -0.07123), (0.457, -0.3736, -0.07123), (0.447, 0.3736, -0.07123), (0.457, 0.3736, -0.07123), (0.447, -0.3736, 0.0724), (0.457, -0.3736, 0.0724), (0.447, 0.3736, 0.0724), (0.457, 0.3736, 0.0724), (0.447, -0.3736, 0.07958), (0.457, -0.3736, 0.07958), (0.447, 0.3736, 0.07958), (0.457, 0.3736, 0.07958), (0.447, -0.3736, 0.2232), (0.457, -0.3736, 0.2232), (0.447, 0.3736, 0.2232), (0.457, 0.3736, 0.2232), (0.447, -0.3736, 0.2304), (0.457, -0.3736, 0.2304), (0.447, 0.3736, 0.2304), (0.457, 0.3736, 0.2304), (0.457, -0.3736, 0.374), (0.457, 0.3736, 0.374), (0.467, -0.3736, -0.3729), (0.467, 0.3736, -0.3729), (0.467, -0.3736, 0.374), (0.467, 0.3736, 0.374), (0.4669, -0.467, -0.4662), (0.4669, 0.467, -0.4662), (0.4669, -0.467, 0.4674), (0.4669, 0.467, 0.4674), (-0.3734, -0.3736, 0.4576), (-0.3734, 0.3736, 0.4576), (-0.2298, -0.3736, 0.4476), (-0.2298, -0.3736, 0.4576), (-0.2298, 0.3736, 0.4476), (-0.2298, 0.3736, 0.4576), (-0.2226, -0.3736, 0.4476), (-0.2226, -0.3736, 0.4576), (-0.2226, 0.3736, 0.4476), (-0.2226, 0.3736, 0.4576), (-0.079, -0.3736, 0.4476), (-0.079, -0.3736, 0.4576), (-0.079, 0.3736, 0.4476), (-0.079, 0.3736, 0.4576), (-0.07181, -0.3736, 0.4476), (-0.07181, -0.3736, 0.4576), (-0.07181, 0.3736, 0.4476), (-0.07181, 0.3736, 0.4576), (0.07182, -0.3736, 0.4476), (0.07182, -0.3736, 0.4576), (0.07182, 0.3736, 0.4476), (0.07182, 0.3736, 0.4576), (0.079, -0.3736, 0.4476), (0.079, -0.3736, 0.4576), (0.079, 0.3736, 0.4476), (0.079, 0.3736, 0.4576), (0.2226, -0.3736, 0.4476), (0.2226, -0.3736, 0.4576), (0.2226, 0.3736, 0.4476), (0.2226, 0.3736, 0.4576), (0.2298, -0.3736, 0.4476), (0.2298, -0.3736, 0.4576), (0.2298, 0.3736, 0.4476), (0.2298, 0.3736, 0.4576), (0.3734, -0.3736, 0.4576), (0.3734, 0.3736, 0.4576), (-0.3734, -0.3736, 0.4676), (-0.3734, 0.3736, 0.4676), (0.3734, -0.3736, 0.4676), (0.3734, 0.3736, 0.4676), (-0.3734, -0.3736, -0.4564), (-0.3734, 0.3736, -0.4564), (-0.2298, -0.3736, -0.4464), (-0.2298, -0.3736, -0.4564), (-0.2298, 0.3736, -0.4464), (-0.2298, 0.3736, -0.4564), (-0.2226, -0.3736, -0.4464), (-0.2226, -0.3736, -0.4564), (-0.2226, 0.3736, -0.4464), (-0.2226, 0.3736, -0.4564), (-0.079, -0.3736, -0.4464), (-0.079, -0.3736, -0.4564), (-0.079, 0.3736, -0.4464), (-0.079, 0.3736, -0.4564), (-0.07181, -0.3736, -0.4464), (-0.07181, -0.3736, -0.4564), (-0.07181, 0.3736, -0.4464), (-0.07181, 0.3736, -0.4564), (0.07182, -0.3736, -0.4464), (0.07182, -0.3736, -0.4564), (0.07182, 0.3736, -0.4464), (0.07182, 0.3736, -0.4564), (0.079, -0.3736, -0.4464), (0.079, -0.3736, -0.4564), (0.079, 0.3736, -0.4464), (0.079, 0.3736, -0.4564), (0.2226, -0.3736, -0.4464), (0.2226, -0.3736, -0.4564), (0.2226, 0.3736, -0.4464), (0.2226, 0.3736, -0.4564), (0.2298, -0.3736, -0.4464), (0.2298, -0.3736, -0.4564), (0.2298, 0.3736, -0.4464), (0.2298, 0.3736, -0.4564), (0.3734, -0.3736, -0.4564), (0.3734, 0.3736, -0.4564), (-0.3734, -0.3736, -0.4664), (-0.3734, 0.3736, -0.4664), (0.3734, -0.3736, -0.4664), (0.3734, 0.3736, -0.4664), (-0.3734, -0.4588, -0.3748), (-0.3734, -0.4588, 0.3724), (-0.2298, -0.4488, -0.3748), (-0.2298, -0.4588, -0.3748), (-0.2298, -0.4488, 0.3724), (-0.2298, -0.4588, 0.3724), (-0.2226, -0.4488, -0.3748), (-0.2226, -0.4588, -0.3748), (-0.2226, -0.4488, 0.3724), (-0.2226, -0.4588, 0.3724), (-0.079, -0.4488, -0.3748), (-0.079, -0.4588, -0.3748), (-0.079, -0.4488, 0.3724), (-0.079, -0.4588, 0.3724), (-0.07181, -0.4488, -0.3748), (-0.07181, -0.4588, -0.3748), (-0.07181, -0.4488, 0.3724), (-0.07181, -0.4588, 0.3724), (0.07182, -0.4488, -0.3748), (0.07182, -0.4588, -0.3748), (0.07182, -0.4488, 0.3724), (0.07182, -0.4588, 0.3724), (0.079, -0.4488, -0.3748), (0.079, -0.4588, -0.3748), (0.079, -0.4488, 0.3724), (0.079, -0.4588, 0.3724), (0.2226, -0.4488, -0.3748), (0.2226, -0.4588, -0.3748), (0.2226, -0.4488, 0.3724), (0.2226, -0.4588, 0.3724), (0.2298, -0.4488, -0.3748), (0.2298, -0.4588, -0.3748), (0.2298, -0.4488, 0.3724), (0.2298, -0.4588, 0.3724), (0.3734, -0.4588, -0.3748), (0.3734, -0.4588, 0.3724), (-0.3734, -0.4688, -0.3748), (-0.3734, -0.4688, 0.3724), (0.3734, -0.4688, -0.3748), (0.3734, -0.4688, 0.3724), (-0.3734, 0.4588, -0.3748), (-0.3734, 0.4588, 0.3724), (-0.2298, 0.4488, -0.3748), (-0.2298, 0.4588, -0.3748), (-0.2298, 0.4488, 0.3724), (-0.2298, 0.4588, 0.3724), (-0.2226, 0.4488, -0.3748), (-0.2226, 0.4588, -0.3748), (-0.2226, 0.4488, 0.3724), (-0.2226, 0.4588, 0.3724), (-0.079, 0.4488, -0.3748), (-0.079, 0.4588, -0.3748), (-0.079, 0.4488, 0.3724), (-0.079, 0.4588, 0.3724), (-0.07181, 0.4488, -0.3748), (-0.07181, 0.4588, -0.3748), (-0.07181, 0.4488, 0.3724), (-0.07181, 0.4588, 0.3724), (0.07182, 0.4488, -0.3748), (0.07182, 0.4588, -0.3748), (0.07182, 0.4488, 0.3724), (0.07182, 0.4588, 0.3724), (0.079, 0.4488, -0.3748), (0.079, 0.4588, -0.3748), (0.079, 0.4488, 0.3724), (0.079, 0.4588, 0.3724), (0.2226, 0.4488, -0.3748), (0.2226, 0.4588, -0.3748), (0.2226, 0.4488, 0.3724), (0.2226, 0.4588, 0.3724), (0.2298, 0.4488, -0.3748), (0.2298, 0.4588, -0.3748), (0.2298, 0.4488, 0.3724), (0.2298, 0.4588, 0.3724), (0.3734, 0.4588, -0.3748), (0.3734, 0.4588, 0.3724), (-0.3734, 0.4688, -0.3748), (-0.3734, 0.4688, 0.3724), (0.3734, 0.4688, -0.3748), (0.3734, 0.4688, 0.3724)], [], [(5, 3, 2, 4), (33, 29, 28, 32), (3, 5, 1, 0), (7, 9, 8, 6), (13, 11, 10, 12), (2, 6, 8, 4), (11, 13, 9, 7), (15, 17, 16, 14), (21, 19, 18, 20), (10, 14, 16, 12), (19, 21, 17, 15), (23, 25, 24, 22), (29, 27, 26, 28), (18, 22, 24, 20), (27, 29, 25, 23), (31, 33, 32, 30), (26, 30, 32, 28), (34, 35, 33, 31), (25, 21, 20, 24), (17, 13, 12, 16), (9, 5, 4, 8), (7, 6, 2, 3), (15, 14, 10, 11), (23, 22, 18, 19), (31, 30, 26, 27), (29, 33, 35, 39, 37, 1, 5, 9, 13, 17, 21, 25), (3, 0, 36, 38, 34, 31, 27, 23, 19, 15, 11, 7), (35, 34, 38, 39), (0, 1, 37, 36), (39, 43, 41, 37), (36, 40, 42, 38), (39, 38, 42, 43), (36, 37, 41, 40), (49, 48, 46, 47), (77, 76, 72, 73), (47, 44, 45, 49), (51, 50, 52, 53), (57, 56, 54, 55), (46, 48, 52, 50), (55, 51, 53, 57), (59, 58, 60, 61), (65, 64, 62, 63), (54, 56, 60, 58), (63, 59, 61, 65), (67, 66, 68, 69), (73, 72, 70, 71), (62, 64, 68, 66), (71, 67, 69, 73), (75, 74, 76, 77), (70, 72, 76, 74), (78, 75, 77, 79), (69, 68, 64, 65), (61, 60, 56, 57), (53, 52, 48, 49), (51, 47, 46, 50), (59, 55, 54, 58), (67, 63, 62, 66), (75, 71, 70, 74), (73, 69, 65, 61, 57, 53, 49, 45, 81, 83, 79, 77), (47, 51, 55, 59, 63, 67, 71, 75, 78, 82, 80, 44), (79, 83, 82, 78), (44, 80, 81, 45), (83, 81, 85, 87), (80, 82, 86, 84), (83, 87, 86, 82), (80, 84, 85, 81), (93, 91, 90, 92), (121, 117, 116, 120), (91, 93, 89, 88), (95, 97, 96, 94), (101, 99, 98, 100), (90, 94, 96, 92), (99, 101, 97, 95), (103, 105, 104, 102), (109, 107, 106, 108), (98, 102, 104, 100), (107, 109, 105, 103), (111, 113, 112, 110), (117, 115, 114, 116), (106, 110, 112, 108), (115, 117, 113, 111), (119, 121, 120, 118), (114, 118, 120, 116), (122, 123, 121, 119), (113, 109, 108, 112), (105, 101, 100, 104), (97, 93, 92, 96), (95, 94, 90, 91), (103, 102, 98, 99), (111, 110, 106, 107), (119, 118, 114, 115), (117, 121, 123, 127, 125, 89, 93, 97, 101, 105, 109, 113), (91, 88, 124, 126, 122, 119, 115, 111, 107, 103, 99, 95), (123, 122, 126, 127), (88, 89, 125, 124), (164, 40, 41, 165), (247, 87, 85, 246), (133, 132, 130, 131), (161, 160, 156, 157), (131, 128, 129, 133), (135, 134, 136, 137), (141, 140, 138, 139), (130, 132, 136, 134), (139, 135, 137, 141), (143, 142, 144, 145), (149, 148, 146, 147), (138, 140, 144, 142), (147, 143, 145, 149), (151, 150, 152, 153), (157, 156, 154, 155), (146, 148, 152, 150), (155, 151, 153, 157), (159, 158, 160, 161), (154, 156, 160, 158), (162, 159, 161, 163), (153, 152, 148, 149), (145, 144, 140, 141), (137, 136, 132, 133), (135, 131, 130, 134), (143, 139, 138, 142), (151, 147, 146, 150), (159, 155, 154, 158), (157, 153, 149, 145, 141, 137, 133, 129, 165, 167, 163, 161), (131, 135, 139, 143, 147, 151, 155, 159, 162, 166, 164, 128), (163, 167, 166, 162), (128, 164, 165, 129), (204, 205, 42, 40), (167, 85, 84, 166), (127, 126, 86, 87), (173, 171, 170, 172), (201, 197, 196, 200), (171, 173, 169, 168), (175, 177, 176, 174), (181, 179, 178, 180), (170, 174, 176, 172), (179, 181, 177, 175), (183, 185, 184, 182), (189, 187, 186, 188), (178, 182, 184, 180), (187, 189, 185, 183), (191, 193, 192, 190), (197, 195, 194, 196), (186, 190, 192, 188), (195, 197, 193, 191), (199, 201, 200, 198), (194, 198, 200, 196), (202, 203, 201, 199), (193, 189, 188, 192), (185, 181, 180, 184), (177, 173, 172, 176), (175, 174, 170, 171), (183, 182, 178, 179), (191, 190, 186, 187), (199, 198, 194, 195), (197, 201, 203, 207, 205, 169, 173, 177, 181, 185, 189, 193), (171, 168, 204, 206, 202, 199, 195, 191, 187, 183, 179, 175), (203, 202, 206, 207), (168, 169, 205, 204), (124, 125, 43, 42), (204, 40, 84, 206), (207, 206, 84, 86), (127, 87, 43, 125), (213, 212, 210, 211), (241, 240, 236, 237), (211, 208, 209, 213), (215, 214, 216, 217), (221, 220, 218, 219), (210, 212, 216, 214), (219, 215, 217, 221), (223, 222, 224, 225), (229, 228, 226, 227), (218, 220, 224, 222), (227, 223, 225, 229), (231, 230, 232, 233), (237, 236, 234, 235), (226, 228, 232, 230), (235, 231, 233, 237), (239, 238, 240, 241), (234, 236, 240, 238), (242, 239, 241, 243), (233, 232, 228, 229), (225, 224, 220, 221), (217, 216, 212, 213), (215, 211, 210, 214), (223, 219, 218, 222), (231, 227, 226, 230), (239, 235, 234, 238), (237, 233, 229, 225, 221, 217, 213, 209, 245, 247, 243, 241), (211, 215, 219, 223, 227, 231, 235, 239, 242, 246, 244, 208), (243, 247, 246, 242), (208, 244, 245, 209), (164, 166, 84, 40), (247, 245, 43, 87), (244, 41, 43, 245), (124, 42, 86, 126), (207, 86, 42, 205), (244, 246, 85, 41), (167, 165, 41, 85)])
_uv = me_cube_016.uv_layers.new(name='UVMap')
_uv.uv.foreach_set('vector', [0.6243, 0.08477, 0.5365, 0.08313, 0.5365, 2.792e-05, 0.6243, 0.001672, 0.4359, 0.0, 0.4359, 0.0, 0.4359, 0.0, 0.4359, 0.0, 0.5365, 0.08313, 0.6243, 0.08477, 0.6243, 1.0, 0.5365, 0.9983, 0.489, 0.9231, 0.5701, 0.9231, 0.5702, 1.0, 0.489, 1.0, 0.5701, 0.07687, 0.489, 0.07687, 0.489, 2.685e-05, 0.5701, 2.739e-05, 0.02357, 11.0, 0.02357, 11.0, 0.02357, 10.0, 0.02357, 10.0, 0.489, 0.07687, 0.5701, 0.07687, 0.5701, 0.9231, 0.489, 0.9231, 0.5896, 0.9231, 0.6708, 0.9231, 0.6708, 1.0, 0.5896, 1.0, 0.6708, 0.07687, 0.5896, 0.07687, 0.5896, 2.685e-05, 0.6708, 2.748e-05, 0.02357, 11.0, 0.02357, 11.0, 0.02357, 10.0, 0.02357, 10.0, 0.5896, 0.07687, 0.6708, 0.07687, 0.6708, 0.9231, 0.5896, 0.9231, 0.4359, 0.9231, 0.5171, 0.9231, 0.5171, 1.0, 0.4359, 1.0, 0.5171, 0.07687, 0.4359, 0.07687, 0.4359, 2.685e-05, 0.5171, 2.694e-05, 0.02357, 11.0, 0.02357, 11.0, 0.02357, 10.0, 0.02357, 10.0, 0.4359, 0.07687, 0.5171, 0.07687, 0.5171, 0.9231, 0.4359, 0.9231, 0.467, 0.9167, 0.5549, 0.9167, 0.555, 1.0, 0.467, 1.0, 0.02357, 11.0, 0.02357, 11.0, 0.02357, 10.0, 0.02357, 10.0, 0.467, 2.795e-05, 0.5549, 2.804e-05, 0.5549, 0.9167, 0.467, 0.9167, 0.4359, 0.0, 0.4359, 0.0, 0.4359, 0.0, 0.4359, 0.0, 0.4359, 0.0, 0.4359, 0.0, 0.4359, 0.0, 0.4359, 0.0, 0.4359, 0.0, 0.4359, 0.0, 0.4359, 0.0, 0.4359, 0.0, 0.4359, 0.0, 0.4359, 0.0, 0.4359, 0.0, 0.4359, 0.0, 0.4359, 0.0, 0.4359, 0.0, 0.4359, 0.0, 0.4359, 0.0, 0.4359, 0.0, 0.4359, 0.0, 0.4359, 0.0, 0.4359, 0.0, 0.4359, 0.0, 0.4359, 0.0, 0.4359, 0.0, 0.4359, 0.0, 0.2946, 5.113, 0.3172, 5.103, 0.3287, 5.103, 0.3287, 5.142, 0.272, 5.142, 0.272, 5.142, 0.2721, 5.141, 0.2721, 5.141, 0.2722, 5.14, 0.2725, 5.138, 0.273, 5.134, 0.2767, 5.121, 0.2892, 5.905, 0.2892, 5.894, 0.2893, 5.894, 0.3517, 5.894, 0.3517, 5.935, 0.3397, 5.937, 0.2892, 5.937, 0.2892, 5.928, 0.2892, 5.928, 0.2892, 5.917, 0.2892, 5.916, 0.2892, 5.905, 0.3053, 6.0, 0.2347, 6.0, 0.2347, 5.939, 0.3053, 5.939, 0.2747, 5.0, 0.3451, 5.001, 0.3451, 5.062, 0.2747, 5.061, 0.3287, 5.142, 0.3358, 5.495, 0.2649, 5.495, 0.272, 5.142, 0.2893, 5.894, 0.2814, 5.506, 0.3595, 5.506, 0.3517, 5.894, 0.3053, 5.939, 0.2347, 5.939, 0.2259, 5.5, 0.3141, 5.5, 0.2747, 5.061, 0.3451, 5.062, 0.354, 5.5, 0.2659, 5.499, 0.5261, 0.9167, 0.5261, 1.0, 0.4381, 1.0, 0.4382, 0.9167, 0.4359, 0.0, 0.4359, 0.0, 0.4359, 0.0, 0.4359, 0.0, 0.4382, 0.9167, 0.4382, 2.873e-05, 0.5261, 2.795e-05, 0.5261, 0.9167, 0.4849, 0.07686, 0.4849, 2.685e-05, 0.5661, 2.685e-05, 0.5661, 0.07686, 0.5661, 0.9231, 0.5661, 1.0, 0.4849, 1.0, 0.4849, 0.9231, 0.02357, 10.0, 0.02357, 11.0, 0.02357, 11.0, 0.02357, 10.0, 0.4849, 0.9231, 0.4849, 0.07686, 0.5661, 0.07686, 0.5661, 0.9231, 0.5654, 0.07686, 0.5654, 2.685e-05, 0.6466, 2.685e-05, 0.6466, 0.07686, 0.6466, 0.9231, 0.6466, 1.0, 0.5654, 1.0, 0.5654, 0.9231, 0.02357, 10.0, 0.02357, 11.0, 0.02357, 11.0, 0.02357, 10.0, 0.5654, 0.9231, 0.5654, 0.07686, 0.6466, 0.07686, 0.6466, 0.9231, 0.5164, 0.07686, 0.5164, 2.685e-05, 0.5976, 2.685e-05, 0.5976, 0.07686, 0.5976, 0.9231, 0.5975, 1.0, 0.5164, 1.0, 0.5164, 0.9231, 0.02357, 10.0, 0.02357, 11.0, 0.02357, 11.0, 0.02357, 10.0, 0.5164, 0.9231, 0.5164, 0.07686, 0.5976, 0.07686, 0.5976, 0.9231, 0.4898, 0.08326, 0.4898, 2.795e-05, 0.5778, 2.795e-05, 0.5778, 0.08326, 0.02357, 10.0, 0.02357, 11.0, 0.02357, 11.0, 0.02357, 10.0, 0.4898, 1.0, 0.4898, 0.08326, 0.5778, 0.08326, 0.5778, 1.0, 0.4359, 0.0, 0.4359, 0.0, 0.4359, 0.0, 0.4359, 0.0, 0.4359, 0.0, 0.4359, 0.0, 0.4359, 0.0, 0.4359, 0.0, 0.4359, 0.0, 0.4359, 0.0, 0.4359, 0.0, 0.4359, 0.0, 0.4359, 0.0, 0.4359, 0.0, 0.4359, 0.0, 0.4359, 0.0, 0.4359, 0.0, 0.4359, 0.0, 0.4359, 0.0, 0.4359, 0.0, 0.4359, 0.0, 0.4359, 0.0, 0.4359, 0.0, 0.4359, 0.0, 0.4359, 0.0, 0.4359, 0.0, 0.4359, 0.0, 0.4359, 0.0, 0.3521, 5.903, 0.352, 5.894, 0.352, 5.894, 0.352, 5.884, 0.352, 5.883, 0.352, 5.873, 0.352, 5.872, 0.352, 5.862, 0.3521, 5.862, 0.4096, 5.862, 0.4096, 5.901, 0.3985, 5.903, 0.3526, 5.133, 0.3526, 5.132, 0.3527, 5.131, 0.353, 5.129, 0.3536, 5.125, 0.3573, 5.112, 0.3756, 5.104, 0.3988, 5.093, 0.4105, 5.093, 0.4105, 5.134, 0.3525, 5.134, 0.3525, 5.134, 0.3462, 5.0, 0.3462, 5.061, 0.2756, 5.061, 0.2756, 5.0, 0.3374, 6.0, 0.3374, 5.939, 0.408, 5.939, 0.408, 6.0, 0.4096, 5.862, 0.3521, 5.862, 0.3449, 5.505, 0.4167, 5.505, 0.3525, 5.134, 0.4105, 5.134, 0.4178, 5.495, 0.3452, 5.495, 0.3462, 5.061, 0.355, 5.5, 0.2668, 5.5, 0.2756, 5.061, 0.3374, 5.939, 0.3286, 5.5, 0.4168, 5.5, 0.408, 5.939, 0.487, 0.08477, 0.3992, 0.08313, 0.3991, 2.792e-05, 0.487, 0.001672, 0.4359, 0.0, 0.4359, 0.0, 0.4359, 0.0, 0.4359, 0.0, 0.3992, 0.08313, 0.487, 0.08477, 0.487, 1.0, 0.3991, 0.9983, 0.4614, 0.9231, 0.5426, 0.9231, 0.5426, 1.0, 0.4614, 1.0, 0.5426, 0.07687, 0.4614, 0.07687, 0.4614, 2.685e-05, 0.5425, 2.685e-05, 0.02357, 11.0, 0.02357, 11.0, 0.02357, 10.0, 0.02357, 10.0, 0.4614, 0.07687, 0.5426, 0.07687, 0.5426, 0.9231, 0.4614, 0.9231, 0.4359, 0.9231, 0.5171, 0.9231, 0.5171, 1.0, 0.4359, 1.0, 0.5171, 0.07687, 0.4359, 0.07687, 0.4359, 2.685e-05, 0.5171, 2.739e-05, 0.02357, 11.0, 0.02357, 11.0, 0.02357, 10.0, 0.02357, 10.0, 0.4359, 0.07687, 0.5171, 0.07687, 0.5171, 0.9231, 0.4359, 0.9231, 0.403, 0.9231, 0.4842, 0.9231, 0.4842, 1.0, 0.403, 1.0, 0.4842, 0.07687, 0.403, 0.07687, 0.403, 2.685e-05, 0.4841, 2.685e-05, 0.02357, 11.0, 0.02357, 11.0, 0.02357, 10.0, 0.02357, 10.0, 0.403, 0.07687, 0.4842, 0.07687, 0.4842, 0.9231, 0.403, 0.9231, 0.5345, 0.9167, 0.6225, 0.9167, 0.6225, 1.0, 0.5346, 1.0, 0.02357, 11.0, 0.02357, 11.0, 0.02357, 10.0, 0.02357, 10.0, 0.5345, 2.795e-05, 0.6225, 2.795e-05, 0.6225, 0.9167, 0.5345, 0.9167, 0.4359, 0.0, 0.4359, 0.0, 0.4359, 0.0, 0.4359, 0.0, 0.4359, 0.0, 0.4359, 0.0, 0.4359, 0.0, 0.4359, 0.0, 0.4359, 0.0, 0.4359, 0.0, 0.4359, 0.0, 0.4359, 0.0, 0.4359, 0.0, 0.4359, 0.0, 0.4359, 0.0, 0.4359, 0.0, 0.4359, 0.0, 0.4359, 0.0, 0.4359, 0.0, 0.4359, 0.0, 0.4359, 0.0, 0.4359, 0.0, 0.4359, 0.0, 0.4359, 0.0, 0.4359, 0.0, 0.4359, 0.0, 0.4359, 0.0, 0.4359, 0.0, 0.3779, 5.013, 0.4061, 5.0, 0.4205, 5.0, 0.4205, 5.05, 0.3496, 5.05, 0.3496, 5.049, 0.3497, 5.048, 0.3498, 5.048, 0.3499, 5.046, 0.3502, 5.044, 0.3509, 5.039, 0.3555, 5.023, 0.3201, 5.962, 0.3201, 5.95, 0.3201, 5.95, 0.3918, 5.95, 0.3918, 5.997, 0.378, 6.0, 0.3201, 6.0, 0.3201, 5.989, 0.3201, 5.989, 0.3201, 5.976, 0.3201, 5.975, 0.3201, 5.963, 0.3462, 6.0, 0.2756, 6.0, 0.2756, 5.939, 0.3462, 5.939, 0.2347, 5.0, 0.3053, 5.0, 0.3053, 5.061, 0.2347, 5.061, 0.2747, 5.938, 0.2659, 5.499, 0.354, 5.5, 0.3451, 5.939, 0.4094, 5.147, 0.4167, 5.505, 0.3449, 5.505, 0.3519, 5.147, 0.604, 0.9167, 0.6039, 1.0, 0.516, 1.0, 0.516, 0.9167, 0.4359, 0.0, 0.4359, 0.0, 0.4359, 0.0, 0.4359, 0.0, 0.516, 0.9167, 0.516, 2.873e-05, 0.604, 2.795e-05, 0.604, 0.9167, 0.5709, 0.07686, 0.5709, 2.685e-05, 0.6521, 2.685e-05, 0.6521, 0.07686, 0.6521, 0.9231, 0.6521, 1.0, 0.5709, 1.0, 0.5709, 0.9231, 0.02357, 10.0, 0.02357, 11.0, 0.02357, 11.0, 0.02357, 10.0, 0.5709, 0.9231, 0.5709, 0.07686, 0.6521, 0.07686, 0.6521, 0.9231, 0.4501, 0.07686, 0.4501, 2.685e-05, 0.5313, 2.685e-05, 0.5313, 0.07686, 0.5313, 0.9231, 0.5313, 1.0, 0.4501, 1.0, 0.4501, 0.9231, 0.02357, 11.0, 0.02357, 10.0, 0.02357, 10.0, 0.02357, 11.0, 0.4501, 0.9231, 0.4501, 0.07686, 0.5313, 0.07686, 0.5313, 0.9231, 0.5786, 0.07686, 0.5786, 2.685e-05, 0.6598, 2.685e-05, 0.6598, 0.07686, 0.6598, 0.9231, 0.6598, 1.0, 0.5786, 1.0, 0.5786, 0.9231, 0.02357, 11.0, 0.02357, 10.0, 0.02357, 10.0, 0.02357, 11.0, 0.5786, 0.9231, 0.5786, 0.07686, 0.6598, 0.07686, 0.6598, 0.9231, 0.5965, 0.08326, 0.5965, 2.795e-05, 0.6845, 2.795e-05, 0.6845, 0.08326, 0.02357, 10.0, 0.02357, 11.0, 0.02357, 11.0, 0.02357, 10.0, 0.5965, 1.0, 0.5965, 0.08326, 0.6845, 0.08326, 0.6845, 1.0, 0.4359, 0.0, 0.4359, 0.0, 0.4359, 0.0, 0.4359, 0.0, 0.4359, 0.0, 0.4359, 0.0, 0.4359, 0.0, 0.4359, 0.0, 0.4359, 0.0, 0.4359, 0.0, 0.4359, 0.0, 0.4359, 0.0, 0.4359, 0.0, 0.4359, 0.0, 0.4359, 0.0, 0.4359, 0.0, 0.4359, 0.0, 0.4359, 0.0, 0.4359, 0.0, 0.4359, 0.0, 0.4359, 0.0, 0.4359, 0.0, 0.4359, 0.0, 0.4359, 0.0, 0.4359, 0.0, 0.4359, 0.0, 0.4359, 0.0, 0.4359, 0.0, 0.4512, 5.803, 0.4512, 5.803, 0.4512, 5.803, 0.4511, 5.803, 0.4511, 5.803, 0.4511, 5.803, 0.4511, 5.803, 0.4511, 5.803, 0.4511, 5.803, 0.3807, 5.803, 0.3807, 5.852, 0.4511, 5.852, 0.3287, 5.061, 0.3288, 5.061, 0.3289, 5.06, 0.3291, 5.058, 0.3295, 5.054, 0.3324, 5.043, 0.3465, 5.031, 0.3643, 5.015, 0.3999, 5.0, 0.3999, 5.062, 0.3287, 5.062, 0.3287, 5.062, 0.408, 5.0, 0.408, 5.061, 0.3374, 5.061, 0.3374, 5.0, 0.2747, 5.999, 0.2747, 5.938, 0.3451, 5.939, 0.3451, 6.0, 0.2891, 5.117, 0.3515, 5.117, 0.3595, 5.506, 0.2814, 5.506, 0.408, 5.061, 0.4168, 5.5, 0.3286, 5.5, 0.3374, 5.061, 0.3462, 5.939, 0.2756, 5.939, 0.2668, 5.5, 0.355, 5.5, 0.577, 0.2081, 0.5154, 0.2081, 0.5153, 0.1498, 0.5769, 0.1498, 0.4359, 0.0, 0.4359, 0.0, 0.4359, 0.0, 0.4359, 0.0, 0.5154, 0.2081, 0.577, 0.2081, 0.577, 0.8502, 0.5154, 0.8502, 0.5166, 0.8844, 0.5904, 0.8844, 0.5904, 0.9542, 0.5166, 0.9542, 0.5904, 0.1156, 0.5166, 0.1156, 0.5166, 0.04579, 0.5904, 0.04579, 0.02357, 11.0, 0.02357, 11.0, 0.02357, 10.0, 0.02357, 10.0, 0.5166, 0.1156, 0.5904, 0.1156, 0.5904, 0.8844, 0.5166, 0.8844, 0.4578, 0.8844, 0.5316, 0.8844, 0.5316, 0.9542, 0.4578, 0.9542, 0.5316, 0.1156, 0.4578, 0.1156, 0.4578, 0.04579, 0.5316, 0.04579, 0.02357, 11.0, 0.02357, 11.0, 0.02357, 10.0, 0.02357, 10.0, 0.4578, 0.1156, 0.5316, 0.1156, 0.5316, 0.8844, 0.4578, 0.8844, 0.3973, 0.8844, 0.471, 0.8844, 0.471, 0.9542, 0.3973, 0.9542, 0.471, 0.1156, 0.3973, 0.1156, 0.3973, 0.04579, 0.471, 0.04579, 0.02357, 11.0, 0.02357, 11.0, 0.02357, 10.0, 0.02357, 10.0, 0.3973, 0.1156, 0.471, 0.1156, 0.471, 0.8844, 0.3973, 0.8844, 0.5691, 0.8495, 0.6429, 0.8495, 0.6429, 0.9193, 0.5691, 0.9193, 0.02357, 10.0, 0.02357, 10.0, 0.02357, 11.0, 0.02357, 11.0, 0.5691, 0.08066, 0.6429, 0.08066, 0.6429, 0.8495, 0.5691, 0.8495, 0.4359, 0.0, 0.4359, 0.0, 0.4359, 0.0, 0.4359, 0.0, 0.4359, 0.0, 0.4359, 0.0, 0.4359, 0.0, 0.4359, 0.0, 0.4359, 0.0, 0.4359, 0.0, 0.4359, 0.0, 0.4359, 0.0, 0.4359, 0.0, 0.4359, 0.0, 0.4359, 0.0, 0.4359, 0.0, 0.4359, 0.0, 0.4359, 0.0, 0.4359, 0.0, 0.4359, 0.0, 0.4359, 0.0, 0.4359, 0.0, 0.4359, 0.0, 0.4359, 0.0, 0.4359, 0.0, 0.4359, 0.0, 0.4359, 0.0, 0.4359, 0.0, 0.3487, 5.013, 0.3773, 5.0, 0.3918, 5.0, 0.3918, 5.05, 0.3201, 5.05, 0.3201, 5.05, 0.3202, 5.049, 0.3203, 5.048, 0.3204, 5.047, 0.3208, 5.044, 0.3215, 5.039, 0.3261, 5.023, 0.3287, 5.938, 0.3287, 5.938, 0.3287, 5.938, 0.3999, 5.938, 0.3999, 6.0, 0.3287, 6.0, 0.3286, 5.938, 0.3287, 5.938, 0.3287, 5.938, 0.3287, 5.938, 0.3287, 5.938, 0.3287, 5.938, 0.4104, 5.907, 0.3523, 5.907, 0.3523, 5.856, 0.4104, 5.856, 0.2891, 5.063, 0.3515, 5.063, 0.3515, 5.117, 0.2891, 5.117, 0.2347, 5.061, 0.3053, 5.061, 0.3141, 5.5, 0.2259, 5.5, 0.3287, 5.938, 0.3197, 5.505, 0.4088, 5.505, 0.3999, 5.938, 0.4104, 5.856, 0.3523, 5.856, 0.3452, 5.495, 0.4178, 5.495, 0.4205, 5.05, 0.4293, 5.49, 0.3407, 5.49, 0.3496, 5.05, 0.5355, 0.8349, 0.5355, 0.9018, 0.4648, 0.9018, 0.4648, 0.8349, 0.4359, 0.0, 0.4359, 0.0, 0.4359, 0.0, 0.4359, 0.0, 0.4648, 0.8349, 0.4648, 0.09815, 0.5355, 0.09815, 0.5355, 0.8349, 0.5965, 0.8808, 0.5965, 0.95, 0.5234, 0.95, 0.5234, 0.8808, 0.5234, 0.1192, 0.5234, 0.05003, 0.5965, 0.05003, 0.5965, 0.1192, 0.02357, 11.0, 0.02357, 10.0, 0.02357, 10.0, 0.02357, 11.0, 0.5965, 0.1192, 0.5965, 0.8808, 0.5234, 0.8808, 0.5234, 0.1192, 0.5332, 0.1462, 0.5332, 0.08192, 0.6011, 0.08192, 0.6011, 0.1462, 0.6011, 0.8538, 0.6011, 0.9181, 0.5332, 0.9181, 0.5332, 0.8538, 0.02357, 11.0, 0.02357, 10.0, 0.02357, 10.0, 0.02357, 11.0, 0.5332, 0.8538, 0.5332, 0.1462, 0.6011, 0.1462, 0.6011, 0.8538, 0.5713, 0.1146, 0.5713, 0.04463, 0.6453, 0.04463, 0.6453, 0.1146, 0.6453, 0.8854, 0.6453, 0.9554, 0.5713, 0.9554, 0.5713, 0.8854, 0.02357, 11.0, 0.02357, 10.0, 0.02357, 10.0, 0.02357, 11.0, 0.5713, 0.8854, 0.5713, 0.1146, 0.6453, 0.1146, 0.6453, 0.8854, 0.5506, 0.1653, 0.5506, 0.09851, 0.6212, 0.09851, 0.6212, 0.1653, 0.02357, 11.0, 0.02357, 10.0, 0.02357, 10.0, 0.02357, 11.0, 0.5506, 0.9015, 0.5506, 0.1653, 0.6212, 0.1653, 0.6212, 0.9015, 0.4359, 0.0, 0.4359, 0.0, 0.4359, 0.0, 0.4359, 0.0, 0.4359, 0.0, 0.4359, 0.0, 0.4359, 0.0, 0.4359, 0.0, 0.4359, 0.0, 0.4359, 0.0, 0.4359, 0.0, 0.4359, 0.0, 0.4359, 0.0, 0.4359, 0.0, 0.4359, 0.0, 0.4359, 0.0, 0.4359, 0.0, 0.4359, 0.0, 0.4359, 0.0, 0.4359, 0.0, 0.4359, 0.0, 0.4359, 0.0, 0.4359, 0.0, 0.4359, 0.0, 0.4359, 0.0, 0.4359, 0.0, 0.4359, 0.0, 0.4359, 0.0, 0.4204, 5.94, 0.4203, 5.941, 0.4201, 5.942, 0.4196, 5.946, 0.4167, 5.957, 0.4028, 5.969, 0.385, 5.985, 0.3496, 6.0, 0.3496, 5.938, 0.4205, 5.938, 0.4205, 5.939, 0.4204, 5.94, 0.4511, 5.109, 0.451, 5.109, 0.451, 5.108, 0.4508, 5.107, 0.4503, 5.104, 0.4474, 5.095, 0.4335, 5.086, 0.4159, 5.073, 0.3807, 5.061, 0.3807, 5.11, 0.4511, 5.11, 0.4511, 5.11, 0.4094, 5.097, 0.4094, 5.147, 0.3519, 5.147, 0.3519, 5.097, 0.2718, 5.897, 0.2718, 5.848, 0.3286, 5.848, 0.3286, 5.897, 0.3287, 5.062, 0.3999, 5.062, 0.4088, 5.505, 0.3197, 5.505, 0.4205, 5.938, 0.3496, 5.938, 0.3407, 5.49, 0.4293, 5.49, 0.2718, 5.848, 0.2649, 5.495, 0.3358, 5.495, 0.3286, 5.848, 0.3201, 5.95, 0.3111, 5.504, 0.4008, 5.504, 0.3918, 5.95, 0.3918, 5.05, 0.4008, 5.504, 0.3111, 5.504, 0.3201, 5.05, 0.4511, 5.11, 0.3807, 5.11, 0.3719, 5.453, 0.46, 5.453, 0.3807, 5.803, 0.4511, 5.803, 0.46, 5.453, 0.3719, 5.453])
me_cube_016.materials.append(mat_wood)
me_cube_016.use_remesh_preserve_volume = False
me_cube_016.use_remesh_preserve_attributes = False
me_cube_016.use_mirror_vertex_groups = False
me_cube_016.update()

# ---- curves / text
cu_beziercircle_001 = bpy.data.curves.new('BezierCircle.001', 'CURVE')
cu_beziercircle_001.dimensions = '3D'
_sp = cu_beziercircle_001.splines.new('BEZIER'); _sp.bezier_points.add(3)
_sp.bezier_points.foreach_set('co', [-0.25, 0.0, 0.0, 0.0, 0.25, 0.0, 0.25, 0.0, 0.0, 0.0, -0.25, 0.0])
_sp.bezier_points.foreach_set('handle_left', [-0.25, -0.138, 0.0, -0.138, 0.25, 0.0, 0.25, 0.138, 0.0, 0.138, -0.25, 0.0])
_sp.bezier_points.foreach_set('handle_right', [-0.25, 0.138, 0.0, 0.138, 0.25, 0.0, 0.25, -0.138, 0.0, -0.138, -0.25, 0.0])
for _p, _l, _r in zip(_sp.bezier_points, ['AUTO', 'AUTO', 'AUTO', 'AUTO'], ['AUTO', 'AUTO', 'AUTO', 'AUTO']): _p.handle_left_type = _l; _p.handle_right_type = _r
_sp.order_u = 0
_sp.order_v = 0
_sp.use_cyclic_u = True
cu_beziercircle_001.use_path = True
cu_beziercircle_001.use_path_clamp = True
cu_beziercircle_001.bevel_resolution = 0
cu_beziercircle_001.fill_mode = 'HALF'
cu_beziercircle = bpy.data.curves.new('BezierCircle', 'CURVE')
cu_beziercircle.dimensions = '3D'
_sp = cu_beziercircle.splines.new('BEZIER'); _sp.bezier_points.add(3)
_sp.bezier_points.foreach_set('co', [-0.5625, 0.0, 0.0, 0.0, 0.5625, 0.0, 0.5625, 0.0, 0.0, 0.0, -0.5625, 0.0])
_sp.bezier_points.foreach_set('handle_left', [-0.5625, -0.3106, 0.0, -0.3106, 0.5625, 0.0, 0.5625, 0.3106, 0.0, 0.3106, -0.5625, 0.0])
_sp.bezier_points.foreach_set('handle_right', [-0.5625, 0.3106, 0.0, 0.3106, 0.5625, 0.0, 0.5625, -0.3106, 0.0, -0.3106, -0.5625, 0.0])
for _p, _l, _r in zip(_sp.bezier_points, ['AUTO', 'AUTO', 'AUTO', 'AUTO'], ['AUTO', 'AUTO', 'AUTO', 'AUTO']): _p.handle_left_type = _l; _p.handle_right_type = _r
_sp.order_u = 0
_sp.order_v = 0
_sp.use_cyclic_u = True
cu_beziercircle.use_path = True
cu_beziercircle.use_path_clamp = True
cu_beziercircle.bevel_resolution = 0
cu_beziercircle.fill_mode = 'HALF'

# ---- objects
ob_background = bpy.data.objects.new('Background', me_plane)
ob_stick = bpy.data.objects.new('Stick', me_cylinder)
ob_sun = bpy.data.objects.new('Sun', light_lamp)
ob_camera = bpy.data.objects.new('Camera', cam_camera)
ob_buck_tape = bpy.data.objects.new('Buck_Tape', me_circle_001)
ob_buck_ring = bpy.data.objects.new('Buck_Ring', me_cylinder_006)
ob_buck_curve = bpy.data.objects.new('Buck_Curve', cu_beziercircle_001)
ob_buck_1 = bpy.data.objects.new('Buck_1', me_cube_001)
ob_barrerl_curve = bpy.data.objects.new('Barrerl_Curve', cu_beziercircle)
ob_barrel_rings = bpy.data.objects.new('Barrel_Rings', me_cylinder_005)
ob_barrel_tape = bpy.data.objects.new('Barrel_Tape', me_circle)
ob_barrel_1 = bpy.data.objects.new('Barrel_1', me_plane_001)
ob_raft_9 = bpy.data.objects.new('Raft_9', me_cylinder_004)
ob_raft_8 = bpy.data.objects.new('Raft_8', me_cylinder_003)
ob_raft_6 = bpy.data.objects.new('Raft_6', me_cylinder_001)
ob_raft_1 = bpy.data.objects.new('Raft_1', me_cube)
ob_raft_2 = bpy.data.objects.new('Raft_2', me_cube_004)
ob_raft_3 = bpy.data.objects.new('Raft_3', me_cube_005)
ob_raft_4 = bpy.data.objects.new('Raft_4', me_cube_006)
ob_raft_5 = bpy.data.objects.new('Raft_5', me_cube_007)
ob_raft_7 = bpy.data.objects.new('Raft_7', me_cylinder_002)
ob_box = bpy.data.objects.new('Box', me_cube_016)

# ---- transforms, parenting, visibility, modifiers, constraints
ob_background.location = (-20.75, 23.21, -0.25)
ob_background.rotation_euler = (0.0, 0.0, 0.7854)
ob_background.scale = (10.0, 10.0, 10.0)
ob_background.hide_viewport = True
ob_background.hide_select = True
ob_background.hide_render = True
ob_background.lineart.crease_threshold = 0.0
ob_stick.location = (5.32, -3.398, -0.1821)
ob_stick.rotation_euler = (-0.0, -1.571, 0.0)
ob_stick.lineart.crease_threshold = 0.0
ob_sun.location = (4.076, 1.005, 5.904)
ob_sun.lock_rotations_4d = False
ob_sun.empty_display_type = 'ARROWS'
ob_sun.color = (0.0, 0.0, 0.0, 0.0)
ob_sun.hide_viewport = True
ob_sun.hide_select = True
ob_sun.hide_render = True
ob_sun.lineart.crease_threshold = 0.0
ob_camera.location = (10.63, -6.738, 4.994)
ob_camera.rotation_euler = (1.109, 0.0, 0.8149)
ob_camera.lock_rotations_4d = False
ob_camera.empty_display_type = 'ARROWS'
ob_camera.color = (0.0, 0.0, 0.0, 0.0)
ob_camera.hide_viewport = True
ob_camera.hide_select = True
ob_camera.hide_render = True
ob_camera.display_type = 'WIRE'
ob_camera.lineart.crease_threshold = 0.0
ob_buck_tape.location = (4.464, 1.92, -0.1914)
ob_buck_tape.lineart.crease_threshold = 0.0
ob_buck_ring.location = (4.464, 1.92, 0.1686)
ob_buck_ring.lineart.crease_threshold = 0.0
ob_buck_curve.location = (4.464, 1.92, 0.04593)
ob_buck_curve.lineart.crease_threshold = 0.0
ob_buck_1.location = (4.464, 1.92, 0.04593)
ob_buck_1.lineart.crease_threshold = 0.0
_m = ob_buck_1.modifiers.new('Array', 'ARRAY')
_m.count = 18
_m.curve = ob_buck_curve
_m.constant_offset_displace = (0.0, 0.0, 0.0)
_m.relative_offset_displace = (1.085, 0.0, 0.0)
_m = ob_buck_1.modifiers.new('Curve', 'CURVE')
_m.object = ob_buck_curve
ob_barrerl_curve.location = (3.3, -2.278, 0.2928)
ob_barrerl_curve.scale = (0.75, 0.75, 0.75)
ob_barrerl_curve.lineart.crease_threshold = 0.0
ob_barrel_rings.location = (3.3, -2.278, 0.6075)
ob_barrel_rings.scale = (0.75, 0.75, 0.75)
ob_barrel_rings.lineart.crease_threshold = 0.0
_m = ob_barrel_rings.modifiers.new('Mirror', 'MIRROR')
_m.use_axis = (False, False, True)
_m.mirror_object = ob_barrerl_curve
ob_barrel_tape.location = (3.3, -2.278, 0.7757)
ob_barrel_tape.scale = (0.75, 0.75, 0.75)
ob_barrel_tape.lineart.crease_threshold = 0.0
_m = ob_barrel_tape.modifiers.new('Mirror', 'MIRROR')
_m.use_axis = (False, False, True)
_m.mirror_object = ob_barrerl_curve
ob_barrel_1.location = (3.299, -2.278, 0.2928)
ob_barrel_1.scale = (0.75, 0.75, 0.75)
ob_barrel_1.lineart.crease_threshold = 0.0
_m = ob_barrel_1.modifiers.new('Array', 'ARRAY')
_m.count = 23
_m.curve = ob_barrerl_curve
_m.constant_offset_displace = (0.0, 0.0, 0.0)
_m.relative_offset_displace = (1.053, 0.0, 0.0)
_m = ob_barrel_1.modifiers.new('Curve', 'CURVE')
_m.object = ob_barrerl_curve
ob_raft_9.location = (2.236, -0.96, 0.1807)
ob_raft_9.rotation_euler = (-0.3765, 1.044e-09, 5.478e-09)
ob_raft_9.hide_render = True
ob_raft_9.lineart.crease_threshold = 0.0
ob_raft_8.location = (2.236, -0.7951, 1.492)
ob_raft_8.hide_render = True
ob_raft_8.lineart.crease_threshold = 0.0
ob_raft_6.location = (1.377, -0.07062, -0.2111)
ob_raft_6.rotation_euler = (-0.007517, 0.2111, 2.868e-08)
ob_raft_6.hide_render = True
ob_raft_6.lineart.crease_threshold = 0.0
ob_raft_1.location = (5.32, -1.362, -0.1286)
ob_raft_1.hide_render = True
ob_raft_1.lineart.crease_threshold = 0.0
ob_raft_2.location = (5.32, -0.845, -0.1286)
ob_raft_2.hide_render = True
ob_raft_2.lineart.crease_threshold = 0.0
ob_raft_3.location = (5.32, -0.3305, -0.1286)
ob_raft_3.hide_render = True
ob_raft_3.lineart.crease_threshold = 0.0
ob_raft_4.location = (5.32, 0.1868, -0.1286)
ob_raft_4.hide_render = True
ob_raft_4.lineart.crease_threshold = 0.0
ob_raft_5.location = (5.32, 0.7095, -0.1286)
ob_raft_5.hide_render = True
ob_raft_5.lineart.crease_threshold = 0.0
ob_raft_7.location = (4.425, -0.07062, -0.2111)
ob_raft_7.rotation_euler = (-0.007517, 0.2111, 2.868e-08)
ob_raft_7.hide_render = True
ob_raft_7.lineart.crease_threshold = 0.0
ob_box.location = (2.879, 2.196, 0.2432)
ob_box.rotation_euler = (-0.0, 1.571, 0.0)
ob_box.lineart.crease_threshold = 0.0

# ---- collection membership
col_collection_1.objects.link(ob_background)
col_collection_1.objects.link(ob_stick)
col_collection_1.objects.link(ob_sun)
col_collection_1.objects.link(ob_camera)
col_collection_8.objects.link(ob_buck_tape)
col_collection_8.objects.link(ob_buck_ring)
col_collection_8.objects.link(ob_buck_curve)
col_collection_8.objects.link(ob_buck_1)
col_collection_8.objects.link(ob_barrerl_curve)
col_collection_8.objects.link(ob_barrel_rings)
col_collection_8.objects.link(ob_barrel_tape)
col_collection_8.objects.link(ob_barrel_1)
col_collection_8.objects.link(ob_raft_9)
col_collection_8.objects.link(ob_raft_8)
col_collection_8.objects.link(ob_raft_6)
col_collection_8.objects.link(ob_raft_1)
col_collection_8.objects.link(ob_raft_2)
col_collection_8.objects.link(ob_raft_3)
col_collection_8.objects.link(ob_raft_4)
col_collection_8.objects.link(ob_raft_5)
col_collection_8.objects.link(ob_raft_7)
col_collection_8.objects.link(ob_box)

# ---- scene / render settings (as saved in the file)
scene.camera = ob_camera
scene.frame_start = 1; scene.frame_end = 250; scene.frame_set(148)
scene.render.engine = 'BLENDER_EEVEE_NEXT'
scene.render.dither_intensity = 0.0
scene.cycles.use_denoising = False
scene.cycles.samples = 10
scene.cycles.sampling_pattern = 'TABULATED_SOBOL'
scene.cycles.light_sampling_threshold = 0.0
scene.cycles.use_adaptive_sampling = False
scene.cycles.use_light_tree = False
scene.cycles.blur_glossy = 0.0
scene.cycles.pixel_filter_type = 'GAUSSIAN'
scene.cycles.sample_clamp_indirect = 0.0
scene.view_settings.view_transform = 'Standard'
bpy.context.view_layer.update()

# ---- added for rendering (the .blend has no usable light): sun
light_auto_sun = bpy.data.lights.new('AutoSun', 'SUN')
light_auto_sun.energy = 3.0
light_auto_sun.angle = 0.0523599
ob_auto_sun = bpy.data.objects.new('AutoSun', light_auto_sun)
scene.collection.objects.link(ob_auto_sun)
ob_auto_sun.rotation_euler = (0.872665, 0.174533, 0.523599)
bpy.context.view_layer.update()
